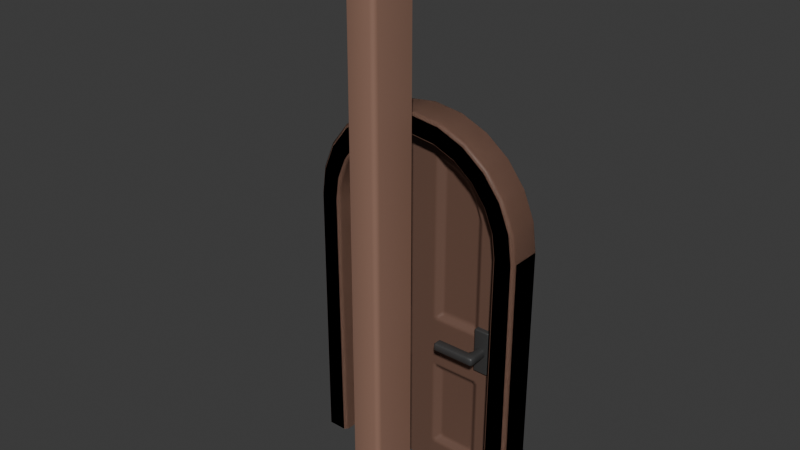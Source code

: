 # Source: door.blend  (saved by Blender 5.0.119; exported with 4.5.12 LTS)
import bpy
from mathutils import Matrix  # noqa: F401  (used for matrix-valued properties, if any)

bpy.ops.wm.read_factory_settings(use_empty=True)
scene = bpy.context.scene
scene.name = 'Scene'

# ---- collections
col_door_frame = bpy.data.collections.new('door_frame'); scene.collection.children.link(col_door_frame)
col_door_closed = bpy.data.collections.new('door_closed'); scene.collection.children.link(col_door_closed)
col_door_sides = bpy.data.collections.new('door_sides'); scene.collection.children.link(col_door_sides)
col_ref = bpy.data.collections.new('ref'); scene.collection.children.link(col_ref)
col_ch_drunk = bpy.data.collections.new('CH-drunk')  # instanced only; not linked into the scene

# ---- materials (node trees are filled in below, after node groups)
mat_material = bpy.data.materials.new('Material')
mat_material.alpha_threshold = 0.0
mat_material.use_backface_culling_lightprobe_volume = False
mat_material.roughness = 0.5
mat_material.line_color = (0.0, 0.0, 0.0, 1.0)

# ---- material node trees
mat_material.use_nodes = True; mat_material.node_tree.nodes.clear()
_N = mat_material.node_tree.nodes; _L = mat_material.node_tree.links
n0 = _N.new('ShaderNodeOutputMaterial'); n0.name = 'Material Output'; n0.location = (200, 100)
n1 = _N.new('ShaderNodeBsdfPrincipled'); n1.name = 'Principled BSDF'; n1.location = (-200, 100)
n2 = _N.new('ShaderNodeVertexColor'); n2.name = 'Color Attribute'; n2.location = (-390, 60)
_L.new(n1.outputs[0], n0.inputs[0])
_L.new(n2.outputs[0], n1.inputs[0])
n0.is_active_output = True

# ---- world
world_world = bpy.data.worlds.new('World'); scene.world = world_world
world_world.use_nodes = True; world_world.node_tree.nodes.clear()
_N = world_world.node_tree.nodes; _L = world_world.node_tree.links
n0 = _N.new('ShaderNodeOutputWorld'); n0.name = 'World Output'; n0.location = (200, 100)
n1 = _N.new('ShaderNodeBackground'); n1.name = 'Background'; n1.location = (-200, 100)
n1.inputs[0].default_value = (0.05088, 0.05088, 0.05088, 1.0)
_L.new(n1.outputs[0], n0.inputs[0])
n0.is_active_output = True
world_world.color = (0.05088, 0.05088, 0.05088)
world_world.sun_shadow_jitter_overblur = 0.0

# ---- meshes
me_cube = bpy.data.meshes.new('Cube')
me_cube.from_pydata([(0.5814, -0.1136, 0.0), (0.5586, -0.09073, 0.0), (0.7225, -0.09073, 0.0), (0.6997, -0.1136, 0.0), (0.5911, -0.1136, 1.733), (0.5682, -0.09073, 1.733), (0.7225, -0.09073, 1.733), (0.6997, -0.1136, 1.733), (0.5711, -0.1136, 1.885), (0.549, -0.09073, 1.879), (0.698, -0.09073, 1.919), (0.676, -0.1136, 1.913), (0.5124, -0.1136, 2.028), (0.4926, -0.09073, 2.016), (0.6263, -0.09073, 2.093), (0.6065, -0.1136, 2.082), (0.419, -0.1136, 2.15), (0.4028, -0.09073, 2.134), (0.5121, -0.09073, 2.242), (0.4959, -0.1136, 2.226), (0.2972, -0.1136, 2.244), (0.2857, -0.09073, 2.224), (0.3633, -0.09073, 2.357), (0.3518, -0.1136, 2.338), (0.1553, -0.1136, 2.303), (0.1493, -0.09073, 2.281), (0.1898, -0.09073, 2.43), (0.1838, -0.1136, 2.408), (0.0, -0.1136, 2.324), (0.0, -0.09073, 2.301), (0.0, -0.09073, 2.455), (0.0, -0.1136, 2.432), (0.7053, 0.1136, 0.0), (0.7225, 0.09648, 0.0), (0.5586, 0.09648, 0.0), (0.5758, 0.1136, 7.276e-12), (0.5682, 0.09648, 1.733), (0.5854, 0.1136, 1.733), (0.7053, 0.1136, 1.733), (0.7225, 0.09648, 1.733), (0.549, 0.09648, 1.879), (0.5656, 0.1136, 1.884), (0.6814, 0.1136, 1.915), (0.698, 0.09648, 1.919), (0.4926, 0.09648, 2.016), (0.5075, 0.1136, 2.025), (0.6114, 0.1136, 2.084), (0.6263, 0.09648, 2.093), (0.4028, 0.09648, 2.134), (0.415, 0.1136, 2.146), (0.4999, 0.1136, 2.23), (0.5121, 0.09648, 2.242), (0.2857, 0.09648, 2.224), (0.2943, 0.1136, 2.239), (0.3546, 0.1136, 2.342), (0.3633, 0.09648, 2.357), (0.1493, 0.09648, 2.281), (0.1538, 0.1136, 2.298), (0.1853, 0.1136, 2.413), (0.1898, 0.09648, 2.43), (0.0, 0.1136, 2.318), (0.0, 0.09648, 2.301), (0.0, 0.09648, 2.455), (0.0, 0.1136, 2.438)], [], [(5, 1, 0, 4), (4, 0, 3, 7), (7, 3, 2, 6), (6, 10, 11, 7), (7, 11, 8, 4), (4, 8, 9, 5), (10, 14, 15, 11), (11, 15, 12, 8), (8, 12, 13, 9), (14, 18, 19, 15), (15, 19, 16, 12), (12, 16, 17, 13), (18, 22, 23, 19), (19, 23, 20, 16), (16, 20, 21, 17), (22, 26, 27, 23), (23, 27, 24, 20), (20, 24, 25, 21), (27, 31, 28, 24), (24, 28, 29, 25), (26, 30, 31, 27), (37, 35, 34, 36), (39, 33, 32, 38), (38, 42, 43, 39), (41, 37, 36, 40), (42, 46, 47, 43), (45, 41, 40, 44), (49, 45, 44, 48), (51, 47, 46, 50), (48, 52, 53, 49), (55, 51, 50, 54), (52, 56, 57, 53), (59, 55, 54, 58), (56, 61, 60, 57), (62, 59, 58, 63), (35, 37, 38, 32), (33, 39, 6, 2), (34, 1, 5, 36), (37, 41, 42, 38), (5, 9, 40, 36), (39, 43, 10, 6), (9, 13, 44, 40), (41, 45, 46, 42), (43, 47, 14, 10), (45, 49, 50, 46), (13, 17, 48, 44), (47, 51, 18, 14), (17, 21, 52, 48), (49, 53, 54, 50), (51, 55, 22, 18), (53, 57, 58, 54), (21, 25, 56, 52), (55, 59, 26, 22), (25, 29, 61, 56), (57, 60, 63, 58), (59, 62, 30, 26)])
me_cube.polygons.foreach_set('use_smooth', [True] * 56)
_uv = me_cube.uv_layers.new(name='UVMap')
_uv.uv.foreach_set('vector', [0.6097, 0.7726, 0.375, 0.7726, 0.375, 0.7695, 0.6118, 0.7693, 0.6118, 0.7693, 0.375, 0.7695, 0.375, 0.7531, 0.6214, 0.7533, 0.6214, 0.7533, 0.375, 0.7531, 0.375, 0.7249, 0.6235, 0.7311, 0.6235, 0.7311, 0.6235, 0.7311, 0.6214, 0.7533, 0.6214, 0.7533, 0.6214, 0.7533, 0.6214, 0.7533, 0.6118, 0.7693, 0.6118, 0.7693, 0.6118, 0.7693, 0.6118, 0.7693, 0.6097, 0.7726, 0.6097, 0.7726, 0.6235, 0.7311, 0.6235, 0.7311, 0.6214, 0.7533, 0.6214, 0.7533, 0.6214, 0.7533, 0.6214, 0.7533, 0.6118, 0.7693, 0.6118, 0.7693, 0.6118, 0.7693, 0.6118, 0.7693, 0.6097, 0.7726, 0.6097, 0.7726, 0.6235, 0.7311, 0.6235, 0.7311, 0.6214, 0.7533, 0.6214, 0.7533, 0.6214, 0.7533, 0.6214, 0.7533, 0.6118, 0.7693, 0.6118, 0.7693, 0.6118, 0.7693, 0.6118, 0.7693, 0.6097, 0.7726, 0.6097, 0.7726, 0.6235, 0.7311, 0.6235, 0.7311, 0.6214, 0.7533, 0.6214, 0.7533, 0.6214, 0.7533, 0.6214, 0.7533, 0.6118, 0.7693, 0.6118, 0.7693, 0.6118, 0.7693, 0.6118, 0.7693, 0.6097, 0.7726, 0.6097, 0.7726, 0.6235, 0.7311, 0.6235, 0.7311, 0.6214, 0.7533, 0.6214, 0.7533, 0.6214, 0.7533, 0.6214, 0.7533, 0.6118, 0.7693, 0.6118, 0.7693, 0.6118, 0.7693, 0.6118, 0.7693, 0.6097, 0.7726, 0.6097, 0.7726, 0.6214, 0.7533, 0.6214, 0.7533, 0.6118, 0.7693, 0.6118, 0.7693, 0.6118, 0.7693, 0.6118, 0.7693, 0.6097, 0.7726, 0.6097, 0.7726, 0.6235, 0.7311, 0.6235, 0.7311, 0.6214, 0.7533, 0.6214, 0.7533, 0.0, 0.0, 0.0, 0.0, 0.0, 0.0, 0.0, 0.0, 0.6235, 0.5193, 0.375, 0.5188, 0.375, 0.4976, 0.6219, 0.4975, 0.6219, 0.4975, 0.6219, 0.4975, 0.6235, 0.5193, 0.6235, 0.5193, 0.0, 0.0, 0.0, 0.0, 0.0, 0.0, 0.0, 0.0, 0.6219, 0.4975, 0.6219, 0.4975, 0.6235, 0.5193, 0.6235, 0.5193, 0.0, 0.0, 0.0, 0.0, 0.0, 0.0, 0.0, 0.0, 0.0, 0.0, 0.0, 0.0, 0.0, 0.0, 0.0, 0.0, 0.6235, 0.5193, 0.6235, 0.5193, 0.6219, 0.4975, 0.6219, 0.4975, 0.0, 0.0, 0.0, 0.0, 0.0, 0.0, 0.0, 0.0, 0.6235, 0.5193, 0.6235, 0.5193, 0.6219, 0.4975, 0.6219, 0.4975, 0.0, 0.0, 0.0, 0.0, 0.0, 0.0, 0.0, 0.0, 0.6235, 0.5193, 0.6235, 0.5193, 0.6219, 0.4975, 0.6219, 0.4975, 0.0, 0.0, 0.0, 0.0, 0.0, 0.0, 0.0, 0.0, 0.6235, 0.5193, 0.6235, 0.5193, 0.6219, 0.4975, 0.6219, 0.4975, 0.375, 0.4797, 0.6113, 0.4799, 0.6219, 0.4975, 0.375, 0.4976, 0.375, 0.5188, 0.6235, 0.5193, 0.6235, 0.7311, 0.375, 0.7249, 0.0, 0.0, 0.0, 0.0, 0.0, 0.0, 0.0, 0.0, 0.6113, 0.4799, 0.6113, 0.4799, 0.6219, 0.4975, 0.6219, 0.4975, 0.0, 0.0, 0.0, 0.0, 0.0, 0.0, 0.0, 0.0, 0.6235, 0.5193, 0.6235, 0.5193, 0.6235, 0.7311, 0.6235, 0.7311, 0.0, 0.0, 0.0, 0.0, 0.0, 0.0, 0.0, 0.0, 0.6113, 0.4799, 0.6113, 0.4799, 0.6219, 0.4975, 0.6219, 0.4975, 0.6235, 0.5193, 0.6235, 0.5193, 0.6235, 0.7311, 0.6235, 0.7311, 0.6113, 0.4799, 0.6113, 0.4799, 0.6219, 0.4975, 0.6219, 0.4975, 0.0, 0.0, 0.0, 0.0, 0.0, 0.0, 0.0, 0.0, 0.6235, 0.5193, 0.6235, 0.5193, 0.6235, 0.7311, 0.6235, 0.7311, 0.0, 0.0, 0.0, 0.0, 0.0, 0.0, 0.0, 0.0, 0.6113, 0.4799, 0.6113, 0.4799, 0.6219, 0.4975, 0.6219, 0.4975, 0.6235, 0.5193, 0.6235, 0.5193, 0.6235, 0.7311, 0.6235, 0.7311, 0.6113, 0.4799, 0.6113, 0.4799, 0.6219, 0.4975, 0.6219, 0.4975, 0.0, 0.0, 0.0, 0.0, 0.0, 0.0, 0.0, 0.0, 0.6235, 0.5193, 0.6235, 0.5193, 0.6235, 0.7311, 0.6235, 0.7311, 0.0, 0.0, 0.0, 0.0, 0.0, 0.0, 0.0, 0.0, 0.6113, 0.4799, 0.6113, 0.4799, 0.6219, 0.4975, 0.6219, 0.4975, 0.6235, 0.5193, 0.6235, 0.5193, 0.6235, 0.7311, 0.6235, 0.7311])
_ca = me_cube.color_attributes.new('Attribute', 'BYTE_COLOR', 'CORNER')
_ca.data.foreach_set('color', [0.2874, 0.159, 0.1144, 1.0, 0.2874, 0.159, 0.1144, 1.0, 0.2874, 0.159, 0.1144, 1.0, 0.2874, 0.159, 0.1144, 1.0, 0.2874, 0.159, 0.1144, 1.0, 0.2874, 0.159, 0.1144, 1.0, 0.2874, 0.159, 0.1144, 1.0, 0.2874, 0.159, 0.1144, 1.0, 0.2874, 0.159, 0.1144, 1.0, 0.2874, 0.159, 0.1144, 1.0, 0.2874, 0.159, 0.1144, 1.0, 0.2874, 0.159, 0.1144, 1.0, 0.2874, 0.159, 0.1144, 1.0, 0.2874, 0.159, 0.1144, 1.0, 0.2874, 0.159, 0.1144, 1.0, 0.2874, 0.159, 0.1144, 1.0, 0.2874, 0.159, 0.1144, 1.0, 0.2874, 0.159, 0.1144, 1.0, 0.2874, 0.159, 0.1144, 1.0, 0.2874, 0.159, 0.1144, 1.0, 0.2874, 0.159, 0.1144, 1.0, 0.2874, 0.159, 0.1144, 1.0, 0.2874, 0.159, 0.1144, 1.0, 0.2874, 0.159, 0.1144, 1.0, 0.2874, 0.159, 0.1144, 1.0, 0.2874, 0.159, 0.1144, 1.0, 0.2874, 0.159, 0.1144, 1.0, 0.2874, 0.159, 0.1144, 1.0, 0.2874, 0.159, 0.1144, 1.0, 0.2874, 0.159, 0.1144, 1.0, 0.2874, 0.159, 0.1144, 1.0, 0.2874, 0.159, 0.1144, 1.0, 0.2874, 0.159, 0.1144, 1.0, 0.2874, 0.159, 0.1144, 1.0, 0.2874, 0.159, 0.1144, 1.0, 0.2874, 0.159, 0.1144, 1.0, 0.2874, 0.159, 0.1144, 1.0, 0.2874, 0.159, 0.1144, 1.0, 0.2874, 0.159, 0.1144, 1.0, 0.2874, 0.159, 0.1144, 1.0, 0.2874, 0.159, 0.1144, 1.0, 0.2874, 0.159, 0.1144, 1.0, 0.2874, 0.159, 0.1144, 1.0, 0.2874, 0.159, 0.1144, 1.0, 0.2874, 0.159, 0.1144, 1.0, 0.2874, 0.159, 0.1144, 1.0, 0.2874, 0.159, 0.1144, 1.0, 0.2874, 0.159, 0.1144, 1.0, 0.2874, 0.159, 0.1144, 1.0, 0.2874, 0.159, 0.1144, 1.0, 0.2874, 0.159, 0.1144, 1.0, 0.2874, 0.159, 0.1144, 1.0, 0.2874, 0.159, 0.1144, 1.0, 0.2874, 0.159, 0.1144, 1.0, 0.2874, 0.159, 0.1144, 1.0, 0.2874, 0.159, 0.1144, 1.0, 0.2874, 0.159, 0.1144, 1.0, 0.2874, 0.159, 0.1144, 1.0, 0.2874, 0.159, 0.1144, 1.0, 0.2874, 0.159, 0.1144, 1.0, 0.2874, 0.159, 0.1144, 1.0, 0.2874, 0.159, 0.1144, 1.0, 0.2874, 0.159, 0.1144, 1.0, 0.2874, 0.159, 0.1144, 1.0, 0.2874, 0.159, 0.1144, 1.0, 0.2874, 0.159, 0.1144, 1.0, 0.2874, 0.159, 0.1144, 1.0, 0.2874, 0.159, 0.1144, 1.0, 0.2874, 0.159, 0.1144, 1.0, 0.2874, 0.159, 0.1144, 1.0, 0.2874, 0.159, 0.1144, 1.0, 0.2874, 0.159, 0.1144, 1.0, 0.2874, 0.159, 0.1144, 1.0, 0.2874, 0.159, 0.1144, 1.0, 0.2874, 0.159, 0.1144, 1.0, 0.2874, 0.159, 0.1144, 1.0, 0.2874, 0.159, 0.1144, 1.0, 0.2874, 0.159, 0.1144, 1.0, 0.2874, 0.159, 0.1144, 1.0, 0.2874, 0.159, 0.1144, 1.0, 0.2874, 0.159, 0.1144, 1.0, 0.2874, 0.159, 0.1144, 1.0, 0.2874, 0.159, 0.1144, 1.0, 0.2874, 0.159, 0.1144, 1.0, 0.2874, 0.159, 0.1144, 1.0, 0.2874, 0.159, 0.1144, 1.0, 0.2874, 0.159, 0.1144, 1.0, 0.2874, 0.159, 0.1144, 1.0, 0.2874, 0.159, 0.1144, 1.0, 0.2874, 0.159, 0.1144, 1.0, 0.2874, 0.159, 0.1144, 1.0, 0.2874, 0.159, 0.1144, 1.0, 0.2874, 0.159, 0.1144, 1.0, 0.2874, 0.159, 0.1144, 1.0, 0.2874, 0.159, 0.1144, 1.0, 0.2874, 0.159, 0.1144, 1.0, 0.2874, 0.159, 0.1144, 1.0, 0.2874, 0.159, 0.1144, 1.0, 0.2874, 0.159, 0.1144, 1.0, 0.2874, 0.159, 0.1144, 1.0, 0.2874, 0.159, 0.1144, 1.0, 0.2874, 0.159, 0.1144, 1.0, 0.2874, 0.159, 0.1144, 1.0, 0.2874, 0.159, 0.1144, 1.0, 0.2874, 0.159, 0.1144, 1.0, 0.2874, 0.159, 0.1144, 1.0, 0.2874, 0.159, 0.1144, 1.0, 0.2874, 0.159, 0.1144, 1.0, 0.2874, 0.159, 0.1144, 1.0, 0.2874, 0.159, 0.1144, 1.0, 0.2874, 0.159, 0.1144, 1.0, 0.2874, 0.159, 0.1144, 1.0, 0.2874, 0.159, 0.1144, 1.0, 0.2874, 0.159, 0.1144, 1.0, 0.2874, 0.159, 0.1144, 1.0, 0.2874, 0.159, 0.1144, 1.0, 0.2874, 0.159, 0.1144, 1.0, 0.2874, 0.159, 0.1144, 1.0, 0.2874, 0.159, 0.1144, 1.0, 0.2874, 0.159, 0.1144, 1.0, 0.2874, 0.159, 0.1144, 1.0, 0.2874, 0.159, 0.1144, 1.0, 0.2874, 0.159, 0.1144, 1.0, 0.2874, 0.159, 0.1144, 1.0, 0.2874, 0.159, 0.1144, 1.0, 0.2874, 0.159, 0.1144, 1.0, 0.2874, 0.159, 0.1144, 1.0, 0.2874, 0.159, 0.1144, 1.0, 0.2874, 0.159, 0.1144, 1.0, 0.2874, 0.159, 0.1144, 1.0, 0.2874, 0.159, 0.1144, 1.0, 0.2874, 0.159, 0.1144, 1.0, 0.2874, 0.159, 0.1144, 1.0, 0.2874, 0.159, 0.1144, 1.0, 0.2874, 0.159, 0.1144, 1.0, 0.2874, 0.159, 0.1144, 1.0, 0.2874, 0.159, 0.1144, 1.0, 0.2874, 0.159, 0.1144, 1.0, 0.2874, 0.159, 0.1144, 1.0, 0.2874, 0.159, 0.1144, 1.0, 0.2874, 0.159, 0.1144, 1.0, 0.2874, 0.159, 0.1144, 1.0, 0.2874, 0.159, 0.1144, 1.0, 0.2874, 0.159, 0.1144, 1.0, 0.2874, 0.159, 0.1144, 1.0, 0.2874, 0.159, 0.1144, 1.0, 0.2874, 0.159, 0.1144, 1.0, 0.2874, 0.159, 0.1144, 1.0, 0.2874, 0.159, 0.1144, 1.0, 0.2874, 0.159, 0.1144, 1.0, 0.2874, 0.159, 0.1144, 1.0, 0.2874, 0.159, 0.1144, 1.0, 0.2874, 0.159, 0.1144, 1.0, 0.2874, 0.159, 0.1144, 1.0, 0.2874, 0.159, 0.1144, 1.0, 0.2874, 0.159, 0.1144, 1.0, 0.2874, 0.159, 0.1144, 1.0, 0.2874, 0.159, 0.1144, 1.0, 0.2874, 0.159, 0.1144, 1.0, 0.2874, 0.159, 0.1144, 1.0, 0.2874, 0.159, 0.1144, 1.0, 0.2874, 0.159, 0.1144, 1.0, 0.2874, 0.159, 0.1144, 1.0, 0.2874, 0.159, 0.1144, 1.0, 0.2874, 0.159, 0.1144, 1.0, 0.2874, 0.159, 0.1144, 1.0, 0.2874, 0.159, 0.1144, 1.0, 0.2874, 0.159, 0.1144, 1.0, 0.2874, 0.159, 0.1144, 1.0, 0.2874, 0.159, 0.1144, 1.0, 0.2874, 0.159, 0.1144, 1.0, 0.2874, 0.159, 0.1144, 1.0, 0.2874, 0.159, 0.1144, 1.0, 0.2874, 0.159, 0.1144, 1.0, 0.2874, 0.159, 0.1144, 1.0, 0.2874, 0.159, 0.1144, 1.0, 0.2874, 0.159, 0.1144, 1.0, 0.2874, 0.159, 0.1144, 1.0, 0.2874, 0.159, 0.1144, 1.0, 0.2874, 0.159, 0.1144, 1.0, 0.2874, 0.159, 0.1144, 1.0, 0.2874, 0.159, 0.1144, 1.0, 0.2874, 0.159, 0.1144, 1.0, 0.2874, 0.159, 0.1144, 1.0, 0.2874, 0.159, 0.1144, 1.0, 0.2874, 0.159, 0.1144, 1.0, 0.2874, 0.159, 0.1144, 1.0, 0.2874, 0.159, 0.1144, 1.0, 0.2874, 0.159, 0.1144, 1.0, 0.2874, 0.159, 0.1144, 1.0, 0.2874, 0.159, 0.1144, 1.0, 0.2874, 0.159, 0.1144, 1.0, 0.2874, 0.159, 0.1144, 1.0, 0.2874, 0.159, 0.1144, 1.0, 0.2874, 0.159, 0.1144, 1.0, 0.2874, 0.159, 0.1144, 1.0, 0.2874, 0.159, 0.1144, 1.0, 0.2874, 0.159, 0.1144, 1.0, 0.2874, 0.159, 0.1144, 1.0, 0.2874, 0.159, 0.1144, 1.0, 0.2874, 0.159, 0.1144, 1.0, 0.2874, 0.159, 0.1144, 1.0, 0.2874, 0.159, 0.1144, 1.0, 0.2874, 0.159, 0.1144, 1.0, 0.2874, 0.159, 0.1144, 1.0, 0.2874, 0.159, 0.1144, 1.0, 0.2874, 0.159, 0.1144, 1.0, 0.2874, 0.159, 0.1144, 1.0, 0.2874, 0.159, 0.1144, 1.0, 0.2874, 0.159, 0.1144, 1.0, 0.2874, 0.159, 0.1144, 1.0, 0.2874, 0.159, 0.1144, 1.0, 0.2874, 0.159, 0.1144, 1.0, 0.2874, 0.159, 0.1144, 1.0, 0.2874, 0.159, 0.1144, 1.0, 0.2874, 0.159, 0.1144, 1.0, 0.2874, 0.159, 0.1144, 1.0, 0.2874, 0.159, 0.1144, 1.0, 0.2874, 0.159, 0.1144, 1.0, 0.2874, 0.159, 0.1144, 1.0, 0.2874, 0.159, 0.1144, 1.0, 0.2874, 0.159, 0.1144, 1.0, 0.2874, 0.159, 0.1144, 1.0, 0.2874, 0.159, 0.1144, 1.0])
me_cube.materials.append(mat_material)
me_cube.use_mirror_vertex_groups = False
me_cube.update()
me_cube_001 = bpy.data.meshes.new('Cube.001')
me_cube_001.from_pydata([(0.5814, -0.1136, 0.0), (0.5586, -0.09073, 0.0), (0.7225, -0.09073, 0.0), (0.6997, -0.1136, 0.0), (0.5911, -0.1136, 1.733), (0.5682, -0.09073, 1.733), (0.7225, -0.09073, 1.733), (0.6997, -0.1136, 1.733), (0.5711, -0.1136, 1.885), (0.549, -0.09073, 1.879), (0.698, -0.09073, 1.919), (0.676, -0.1136, 1.913), (0.5124, -0.1136, 2.028), (0.4926, -0.09073, 2.016), (0.6263, -0.09073, 2.093), (0.6065, -0.1136, 2.082), (0.419, -0.1136, 2.15), (0.4028, -0.09073, 2.134), (0.5121, -0.09073, 2.242), (0.4959, -0.1136, 2.226), (0.2972, -0.1136, 2.244), (0.2857, -0.09073, 2.224), (0.3633, -0.09073, 2.357), (0.3518, -0.1136, 2.338), (0.1553, -0.1136, 2.303), (0.1493, -0.09073, 2.281), (0.1898, -0.09073, 2.43), (0.1838, -0.1136, 2.408), (0.0, -0.1136, 2.324), (0.0, -0.09073, 2.301), (0.0, -0.09073, 2.455), (0.0, -0.1136, 2.432), (0.7053, 0.1136, 0.0), (0.7225, 0.09648, 0.0), (0.5586, 0.09648, 0.0), (0.5758, 0.1136, 7.276e-12), (0.5682, 0.09648, 1.733), (0.5854, 0.1136, 1.733), (0.7053, 0.1136, 1.733), (0.7225, 0.09648, 1.733), (0.549, 0.09648, 1.879), (0.5656, 0.1136, 1.884), (0.6814, 0.1136, 1.915), (0.698, 0.09648, 1.919), (0.4926, 0.09648, 2.016), (0.5075, 0.1136, 2.025), (0.6114, 0.1136, 2.084), (0.6263, 0.09648, 2.093), (0.4028, 0.09648, 2.134), (0.415, 0.1136, 2.146), (0.4999, 0.1136, 2.23), (0.5121, 0.09648, 2.242), (0.2857, 0.09648, 2.224), (0.2943, 0.1136, 2.239), (0.3546, 0.1136, 2.342), (0.3633, 0.09648, 2.357), (0.1493, 0.09648, 2.281), (0.1538, 0.1136, 2.298), (0.1853, 0.1136, 2.413), (0.1898, 0.09648, 2.43), (0.0, 0.1136, 2.318), (0.0, 0.09648, 2.301), (0.0, 0.09648, 2.455), (0.0, 0.1136, 2.438)], [], [(5, 1, 0, 4), (4, 0, 3, 7), (7, 3, 2, 6), (6, 10, 11, 7), (7, 11, 8, 4), (4, 8, 9, 5), (10, 14, 15, 11), (11, 15, 12, 8), (8, 12, 13, 9), (14, 18, 19, 15), (15, 19, 16, 12), (12, 16, 17, 13), (18, 22, 23, 19), (19, 23, 20, 16), (16, 20, 21, 17), (22, 26, 27, 23), (23, 27, 24, 20), (20, 24, 25, 21), (27, 31, 28, 24), (24, 28, 29, 25), (26, 30, 31, 27), (37, 35, 34, 36), (39, 33, 32, 38), (38, 42, 43, 39), (41, 37, 36, 40), (42, 46, 47, 43), (45, 41, 40, 44), (49, 45, 44, 48), (51, 47, 46, 50), (48, 52, 53, 49), (55, 51, 50, 54), (52, 56, 57, 53), (59, 55, 54, 58), (56, 61, 60, 57), (62, 59, 58, 63), (35, 37, 38, 32), (33, 39, 6, 2), (34, 1, 5, 36), (37, 41, 42, 38), (5, 9, 40, 36), (39, 43, 10, 6), (9, 13, 44, 40), (41, 45, 46, 42), (43, 47, 14, 10), (45, 49, 50, 46), (13, 17, 48, 44), (47, 51, 18, 14), (17, 21, 52, 48), (49, 53, 54, 50), (51, 55, 22, 18), (53, 57, 58, 54), (21, 25, 56, 52), (55, 59, 26, 22), (25, 29, 61, 56), (57, 60, 63, 58), (59, 62, 30, 26)])
me_cube_001.polygons.foreach_set('use_smooth', [True] * 56)
_uv = me_cube_001.uv_layers.new(name='UVMap')
_uv.uv.foreach_set('vector', [0.6097, 0.7726, 0.375, 0.7726, 0.375, 0.7695, 0.6118, 0.7693, 0.6118, 0.7693, 0.375, 0.7695, 0.375, 0.7531, 0.6214, 0.7533, 0.6214, 0.7533, 0.375, 0.7531, 0.375, 0.7249, 0.6235, 0.7311, 0.6235, 0.7311, 0.6235, 0.7311, 0.6214, 0.7533, 0.6214, 0.7533, 0.6214, 0.7533, 0.6214, 0.7533, 0.6118, 0.7693, 0.6118, 0.7693, 0.6118, 0.7693, 0.6118, 0.7693, 0.6097, 0.7726, 0.6097, 0.7726, 0.6235, 0.7311, 0.6235, 0.7311, 0.6214, 0.7533, 0.6214, 0.7533, 0.6214, 0.7533, 0.6214, 0.7533, 0.6118, 0.7693, 0.6118, 0.7693, 0.6118, 0.7693, 0.6118, 0.7693, 0.6097, 0.7726, 0.6097, 0.7726, 0.6235, 0.7311, 0.6235, 0.7311, 0.6214, 0.7533, 0.6214, 0.7533, 0.6214, 0.7533, 0.6214, 0.7533, 0.6118, 0.7693, 0.6118, 0.7693, 0.6118, 0.7693, 0.6118, 0.7693, 0.6097, 0.7726, 0.6097, 0.7726, 0.6235, 0.7311, 0.6235, 0.7311, 0.6214, 0.7533, 0.6214, 0.7533, 0.6214, 0.7533, 0.6214, 0.7533, 0.6118, 0.7693, 0.6118, 0.7693, 0.6118, 0.7693, 0.6118, 0.7693, 0.6097, 0.7726, 0.6097, 0.7726, 0.6235, 0.7311, 0.6235, 0.7311, 0.6214, 0.7533, 0.6214, 0.7533, 0.6214, 0.7533, 0.6214, 0.7533, 0.6118, 0.7693, 0.6118, 0.7693, 0.6118, 0.7693, 0.6118, 0.7693, 0.6097, 0.7726, 0.6097, 0.7726, 0.6214, 0.7533, 0.6214, 0.7533, 0.6118, 0.7693, 0.6118, 0.7693, 0.6118, 0.7693, 0.6118, 0.7693, 0.6097, 0.7726, 0.6097, 0.7726, 0.6235, 0.7311, 0.6235, 0.7311, 0.6214, 0.7533, 0.6214, 0.7533, 0.0, 0.0, 0.0, 0.0, 0.0, 0.0, 0.0, 0.0, 0.6235, 0.5193, 0.375, 0.5188, 0.375, 0.4976, 0.6219, 0.4975, 0.6219, 0.4975, 0.6219, 0.4975, 0.6235, 0.5193, 0.6235, 0.5193, 0.0, 0.0, 0.0, 0.0, 0.0, 0.0, 0.0, 0.0, 0.6219, 0.4975, 0.6219, 0.4975, 0.6235, 0.5193, 0.6235, 0.5193, 0.0, 0.0, 0.0, 0.0, 0.0, 0.0, 0.0, 0.0, 0.0, 0.0, 0.0, 0.0, 0.0, 0.0, 0.0, 0.0, 0.6235, 0.5193, 0.6235, 0.5193, 0.6219, 0.4975, 0.6219, 0.4975, 0.0, 0.0, 0.0, 0.0, 0.0, 0.0, 0.0, 0.0, 0.6235, 0.5193, 0.6235, 0.5193, 0.6219, 0.4975, 0.6219, 0.4975, 0.0, 0.0, 0.0, 0.0, 0.0, 0.0, 0.0, 0.0, 0.6235, 0.5193, 0.6235, 0.5193, 0.6219, 0.4975, 0.6219, 0.4975, 0.0, 0.0, 0.0, 0.0, 0.0, 0.0, 0.0, 0.0, 0.6235, 0.5193, 0.6235, 0.5193, 0.6219, 0.4975, 0.6219, 0.4975, 0.375, 0.4797, 0.6113, 0.4799, 0.6219, 0.4975, 0.375, 0.4976, 0.375, 0.5188, 0.6235, 0.5193, 0.6235, 0.7311, 0.375, 0.7249, 0.0, 0.0, 0.0, 0.0, 0.0, 0.0, 0.0, 0.0, 0.6113, 0.4799, 0.6113, 0.4799, 0.6219, 0.4975, 0.6219, 0.4975, 0.0, 0.0, 0.0, 0.0, 0.0, 0.0, 0.0, 0.0, 0.6235, 0.5193, 0.6235, 0.5193, 0.6235, 0.7311, 0.6235, 0.7311, 0.0, 0.0, 0.0, 0.0, 0.0, 0.0, 0.0, 0.0, 0.6113, 0.4799, 0.6113, 0.4799, 0.6219, 0.4975, 0.6219, 0.4975, 0.6235, 0.5193, 0.6235, 0.5193, 0.6235, 0.7311, 0.6235, 0.7311, 0.6113, 0.4799, 0.6113, 0.4799, 0.6219, 0.4975, 0.6219, 0.4975, 0.0, 0.0, 0.0, 0.0, 0.0, 0.0, 0.0, 0.0, 0.6235, 0.5193, 0.6235, 0.5193, 0.6235, 0.7311, 0.6235, 0.7311, 0.0, 0.0, 0.0, 0.0, 0.0, 0.0, 0.0, 0.0, 0.6113, 0.4799, 0.6113, 0.4799, 0.6219, 0.4975, 0.6219, 0.4975, 0.6235, 0.5193, 0.6235, 0.5193, 0.6235, 0.7311, 0.6235, 0.7311, 0.6113, 0.4799, 0.6113, 0.4799, 0.6219, 0.4975, 0.6219, 0.4975, 0.0, 0.0, 0.0, 0.0, 0.0, 0.0, 0.0, 0.0, 0.6235, 0.5193, 0.6235, 0.5193, 0.6235, 0.7311, 0.6235, 0.7311, 0.0, 0.0, 0.0, 0.0, 0.0, 0.0, 0.0, 0.0, 0.6113, 0.4799, 0.6113, 0.4799, 0.6219, 0.4975, 0.6219, 0.4975, 0.6235, 0.5193, 0.6235, 0.5193, 0.6235, 0.7311, 0.6235, 0.7311])
_ca = me_cube_001.color_attributes.new('Attribute', 'BYTE_COLOR', 'CORNER')
_ca.data.foreach_set('color', [0.2874, 0.159, 0.1144, 1.0, 0.2874, 0.159, 0.1144, 1.0, 0.2874, 0.159, 0.1144, 1.0, 0.2874, 0.159, 0.1144, 1.0, 0.2874, 0.159, 0.1144, 1.0, 0.2874, 0.159, 0.1144, 1.0, 0.2874, 0.159, 0.1144, 1.0, 0.2874, 0.159, 0.1144, 1.0, 0.2874, 0.159, 0.1144, 1.0, 0.2874, 0.159, 0.1144, 1.0, 0.2874, 0.159, 0.1144, 1.0, 0.2874, 0.159, 0.1144, 1.0, 0.2874, 0.159, 0.1144, 1.0, 0.2874, 0.159, 0.1144, 1.0, 0.2874, 0.159, 0.1144, 1.0, 0.2874, 0.159, 0.1144, 1.0, 0.2874, 0.159, 0.1144, 1.0, 0.2874, 0.159, 0.1144, 1.0, 0.2874, 0.159, 0.1144, 1.0, 0.2874, 0.159, 0.1144, 1.0, 0.2874, 0.159, 0.1144, 1.0, 0.2874, 0.159, 0.1144, 1.0, 0.2874, 0.159, 0.1144, 1.0, 0.2874, 0.159, 0.1144, 1.0, 0.2874, 0.159, 0.1144, 1.0, 0.2874, 0.159, 0.1144, 1.0, 0.2874, 0.159, 0.1144, 1.0, 0.2874, 0.159, 0.1144, 1.0, 0.2874, 0.159, 0.1144, 1.0, 0.2874, 0.159, 0.1144, 1.0, 0.2874, 0.159, 0.1144, 1.0, 0.2874, 0.159, 0.1144, 1.0, 0.2874, 0.159, 0.1144, 1.0, 0.2874, 0.159, 0.1144, 1.0, 0.2874, 0.159, 0.1144, 1.0, 0.2874, 0.159, 0.1144, 1.0, 0.2874, 0.159, 0.1144, 1.0, 0.2874, 0.159, 0.1144, 1.0, 0.2874, 0.159, 0.1144, 1.0, 0.2874, 0.159, 0.1144, 1.0, 0.2874, 0.159, 0.1144, 1.0, 0.2874, 0.159, 0.1144, 1.0, 0.2874, 0.159, 0.1144, 1.0, 0.2874, 0.159, 0.1144, 1.0, 0.2874, 0.159, 0.1144, 1.0, 0.2874, 0.159, 0.1144, 1.0, 0.2874, 0.159, 0.1144, 1.0, 0.2874, 0.159, 0.1144, 1.0, 0.2874, 0.159, 0.1144, 1.0, 0.2874, 0.159, 0.1144, 1.0, 0.2874, 0.159, 0.1144, 1.0, 0.2874, 0.159, 0.1144, 1.0, 0.2874, 0.159, 0.1144, 1.0, 0.2874, 0.159, 0.1144, 1.0, 0.2874, 0.159, 0.1144, 1.0, 0.2874, 0.159, 0.1144, 1.0, 0.2874, 0.159, 0.1144, 1.0, 0.2874, 0.159, 0.1144, 1.0, 0.2874, 0.159, 0.1144, 1.0, 0.2874, 0.159, 0.1144, 1.0, 0.2874, 0.159, 0.1144, 1.0, 0.2874, 0.159, 0.1144, 1.0, 0.2874, 0.159, 0.1144, 1.0, 0.2874, 0.159, 0.1144, 1.0, 0.2874, 0.159, 0.1144, 1.0, 0.2874, 0.159, 0.1144, 1.0, 0.2874, 0.159, 0.1144, 1.0, 0.2874, 0.159, 0.1144, 1.0, 0.2874, 0.159, 0.1144, 1.0, 0.2874, 0.159, 0.1144, 1.0, 0.2874, 0.159, 0.1144, 1.0, 0.2874, 0.159, 0.1144, 1.0, 0.2874, 0.159, 0.1144, 1.0, 0.2874, 0.159, 0.1144, 1.0, 0.2874, 0.159, 0.1144, 1.0, 0.2874, 0.159, 0.1144, 1.0, 0.2874, 0.159, 0.1144, 1.0, 0.2874, 0.159, 0.1144, 1.0, 0.2874, 0.159, 0.1144, 1.0, 0.2874, 0.159, 0.1144, 1.0, 0.2874, 0.159, 0.1144, 1.0, 0.2874, 0.159, 0.1144, 1.0, 0.2874, 0.159, 0.1144, 1.0, 0.2874, 0.159, 0.1144, 1.0, 0.2874, 0.159, 0.1144, 1.0, 0.2874, 0.159, 0.1144, 1.0, 0.2874, 0.159, 0.1144, 1.0, 0.2874, 0.159, 0.1144, 1.0, 0.2874, 0.159, 0.1144, 1.0, 0.2874, 0.159, 0.1144, 1.0, 0.2874, 0.159, 0.1144, 1.0, 0.2874, 0.159, 0.1144, 1.0, 0.2874, 0.159, 0.1144, 1.0, 0.2874, 0.159, 0.1144, 1.0, 0.2874, 0.159, 0.1144, 1.0, 0.2874, 0.159, 0.1144, 1.0, 0.2874, 0.159, 0.1144, 1.0, 0.2874, 0.159, 0.1144, 1.0, 0.2874, 0.159, 0.1144, 1.0, 0.2874, 0.159, 0.1144, 1.0, 0.2874, 0.159, 0.1144, 1.0, 0.2874, 0.159, 0.1144, 1.0, 0.2874, 0.159, 0.1144, 1.0, 0.2874, 0.159, 0.1144, 1.0, 0.2874, 0.159, 0.1144, 1.0, 0.2874, 0.159, 0.1144, 1.0, 0.2874, 0.159, 0.1144, 1.0, 0.2874, 0.159, 0.1144, 1.0, 0.2874, 0.159, 0.1144, 1.0, 0.2874, 0.159, 0.1144, 1.0, 0.2874, 0.159, 0.1144, 1.0, 0.2874, 0.159, 0.1144, 1.0, 0.2874, 0.159, 0.1144, 1.0, 0.2874, 0.159, 0.1144, 1.0, 0.2874, 0.159, 0.1144, 1.0, 0.2874, 0.159, 0.1144, 1.0, 0.2874, 0.159, 0.1144, 1.0, 0.2874, 0.159, 0.1144, 1.0, 0.2874, 0.159, 0.1144, 1.0, 0.2874, 0.159, 0.1144, 1.0, 0.2874, 0.159, 0.1144, 1.0, 0.2874, 0.159, 0.1144, 1.0, 0.2874, 0.159, 0.1144, 1.0, 0.2874, 0.159, 0.1144, 1.0, 0.2874, 0.159, 0.1144, 1.0, 0.2874, 0.159, 0.1144, 1.0, 0.2874, 0.159, 0.1144, 1.0, 0.2874, 0.159, 0.1144, 1.0, 0.2874, 0.159, 0.1144, 1.0, 0.2874, 0.159, 0.1144, 1.0, 0.2874, 0.159, 0.1144, 1.0, 0.2874, 0.159, 0.1144, 1.0, 0.2874, 0.159, 0.1144, 1.0, 0.2874, 0.159, 0.1144, 1.0, 0.2874, 0.159, 0.1144, 1.0, 0.2874, 0.159, 0.1144, 1.0, 0.2874, 0.159, 0.1144, 1.0, 0.2874, 0.159, 0.1144, 1.0, 0.2874, 0.159, 0.1144, 1.0, 0.2874, 0.159, 0.1144, 1.0, 0.2874, 0.159, 0.1144, 1.0, 0.2874, 0.159, 0.1144, 1.0, 0.2874, 0.159, 0.1144, 1.0, 0.2874, 0.159, 0.1144, 1.0, 0.2874, 0.159, 0.1144, 1.0, 0.2874, 0.159, 0.1144, 1.0, 0.2874, 0.159, 0.1144, 1.0, 0.2874, 0.159, 0.1144, 1.0, 0.2874, 0.159, 0.1144, 1.0, 0.2874, 0.159, 0.1144, 1.0, 0.2874, 0.159, 0.1144, 1.0, 0.2874, 0.159, 0.1144, 1.0, 0.2874, 0.159, 0.1144, 1.0, 0.2874, 0.159, 0.1144, 1.0, 0.2874, 0.159, 0.1144, 1.0, 0.2874, 0.159, 0.1144, 1.0, 0.2874, 0.159, 0.1144, 1.0, 0.2874, 0.159, 0.1144, 1.0, 0.2874, 0.159, 0.1144, 1.0, 0.2874, 0.159, 0.1144, 1.0, 0.2874, 0.159, 0.1144, 1.0, 0.2874, 0.159, 0.1144, 1.0, 0.2874, 0.159, 0.1144, 1.0, 0.2874, 0.159, 0.1144, 1.0, 0.2874, 0.159, 0.1144, 1.0, 0.2874, 0.159, 0.1144, 1.0, 0.2874, 0.159, 0.1144, 1.0, 0.2874, 0.159, 0.1144, 1.0, 0.2874, 0.159, 0.1144, 1.0, 0.2874, 0.159, 0.1144, 1.0, 0.2874, 0.159, 0.1144, 1.0, 0.2874, 0.159, 0.1144, 1.0, 0.2874, 0.159, 0.1144, 1.0, 0.2874, 0.159, 0.1144, 1.0, 0.2874, 0.159, 0.1144, 1.0, 0.2874, 0.159, 0.1144, 1.0, 0.2874, 0.159, 0.1144, 1.0, 0.2874, 0.159, 0.1144, 1.0, 0.2874, 0.159, 0.1144, 1.0, 0.2874, 0.159, 0.1144, 1.0, 0.2874, 0.159, 0.1144, 1.0, 0.2874, 0.159, 0.1144, 1.0, 0.2874, 0.159, 0.1144, 1.0, 0.2874, 0.159, 0.1144, 1.0, 0.2874, 0.159, 0.1144, 1.0, 0.2874, 0.159, 0.1144, 1.0, 0.2874, 0.159, 0.1144, 1.0, 0.2874, 0.159, 0.1144, 1.0, 0.2874, 0.159, 0.1144, 1.0, 0.2874, 0.159, 0.1144, 1.0, 0.2874, 0.159, 0.1144, 1.0, 0.2874, 0.159, 0.1144, 1.0, 0.2874, 0.159, 0.1144, 1.0, 0.2874, 0.159, 0.1144, 1.0, 0.2874, 0.159, 0.1144, 1.0, 0.2874, 0.159, 0.1144, 1.0, 0.2874, 0.159, 0.1144, 1.0, 0.2874, 0.159, 0.1144, 1.0, 0.2874, 0.159, 0.1144, 1.0, 0.2874, 0.159, 0.1144, 1.0, 0.2874, 0.159, 0.1144, 1.0, 0.2874, 0.159, 0.1144, 1.0, 0.2874, 0.159, 0.1144, 1.0, 0.2874, 0.159, 0.1144, 1.0, 0.2874, 0.159, 0.1144, 1.0, 0.2874, 0.159, 0.1144, 1.0, 0.2874, 0.159, 0.1144, 1.0, 0.2874, 0.159, 0.1144, 1.0, 0.2874, 0.159, 0.1144, 1.0, 0.2874, 0.159, 0.1144, 1.0, 0.2874, 0.159, 0.1144, 1.0, 0.2874, 0.159, 0.1144, 1.0, 0.2874, 0.159, 0.1144, 1.0, 0.2874, 0.159, 0.1144, 1.0, 0.2874, 0.159, 0.1144, 1.0, 0.2874, 0.159, 0.1144, 1.0, 0.2874, 0.159, 0.1144, 1.0, 0.2874, 0.159, 0.1144, 1.0, 0.2874, 0.159, 0.1144, 1.0, 0.2874, 0.159, 0.1144, 1.0, 0.2874, 0.159, 0.1144, 1.0, 0.2874, 0.159, 0.1144, 1.0, 0.2874, 0.159, 0.1144, 1.0, 0.2874, 0.159, 0.1144, 1.0])
me_cube_001.materials.append(mat_material)
me_cube_001.use_mirror_vertex_groups = False
me_cube_001.update()
me_plane = bpy.data.meshes.new('Plane')
me_plane.from_pydata([(-0.5816, -0.437, -6.324e-09), (-0.5816, 1.41, -3.62e-08), (-0.09289, -0.437, -6.324e-09), (-0.09289, 1.903, -5.776e-08), (-0.3862, 1.41, -0.03259), (-0.3657, 1.41, -0.0412), (-0.4303, 1.41, -3.62e-08), (-0.4097, 1.41, -0.00861), (0.0, 1.903, -5.776e-08), (0.0, -0.437, -6.324e-09), (0.0, 1.756, -5.135e-08), (0.0, -0.285, -8.782e-09), (-0.495, 1.675, -4.778e-08), (-0.3548, 1.816, -5.397e-08), (-0.4394, 1.76, -5.153e-08), (-0.1916, 1.65, -0.0412), (-0.3316, 1.509, -0.0412), (-0.2757, 1.594, -0.0412), (-0.2071, 1.667, -0.03259), (-0.3468, 1.525, -0.03259), (-0.291, 1.61, -0.03259), (-0.3644, 1.544, -0.00861), (-0.2246, 1.685, -0.00861), (-0.3086, 1.629, -0.00861), (-0.2401, 1.702, -4.895e-08), (-0.3799, 1.56, -4.276e-08), (-0.3242, 1.645, -4.653e-08), (-0.3614, 0.6794, -0.03005), (-0.3657, 0.7082, -0.0412), (-0.3737, 0.6743, -0.02487), (-0.3862, 0.6999, -0.03259), (-0.3732, 0.298, -0.02487), (-0.3856, 0.2724, -0.03259), (-0.3608, 0.2929, -0.03005), (-0.3651, 0.2641, -0.0412), (-0.3856, -0.2205, -0.03259), (-0.3652, -0.2409, -0.03259), (-0.3651, -0.1999, -0.0412), (-0.3446, -0.2204, -0.0412), (-0.1249, 1.671, -0.03259), (-0.1477, 1.687, -0.03259), (-0.1454, 1.642, -0.0412), (-0.1682, 1.658, -0.0412), (-0.1373, 0.6743, -0.02487), (-0.1249, 0.6999, -0.03259), (-0.1497, 0.6794, -0.03005), (-0.1454, 0.7082, -0.0412), (-0.1659, -0.2204, -0.0412), (-0.1454, -0.1999, -0.0412), (-0.1453, -0.2409, -0.03259), (-0.1249, -0.2205, -0.03259), (-0.1497, 0.2929, -0.03005), (-0.1454, 0.2641, -0.0412), (-0.1373, 0.298, -0.02487), (-0.1249, 0.2724, -0.03259), (-0.4091, 0.2957, -0.00861), (-0.3891, 0.314, -0.00861), (-0.4297, 0.3161, -1.851e-08), (-0.4096, 0.3345, -1.607e-08), (-0.4092, -0.285, -8.782e-09), (-0.4297, -0.2645, -8.382e-09), (-0.4407, -0.2961, -8.603e-09), (-0.3887, -0.2645, -0.00861), (-0.4091, -0.2441, -0.00861), (-0.4102, 0.6378, -2.371e-08), (-0.4303, 0.6561, -2.235e-08), (-0.3897, 0.6583, -0.00861), (-0.4097, 0.6766, -0.00861), (-0.1013, 0.6766, -0.00861), (-0.1214, 0.6583, -0.00861), (-0.08083, 0.6562, -2.417e-08), (-0.1009, 0.6378, -1.746e-08), (-0.1009, 0.3345, -1.88e-08), (-0.08083, 0.3161, -1.932e-08), (-0.1214, 0.314, -0.00861), (-0.1013, 0.2957, -0.00861), (-0.1013, -0.2441, -0.00861), (-0.1218, -0.2645, -0.00861), (-0.08083, -0.2645, -9.113e-09), (-0.1013, -0.285, -9.779e-09), (-0.08206, -0.3006, -8.53e-09), (-0.0652, -0.285, -8.782e-09), (-0.1037, 1.748, -5.1e-08), (-0.08083, 1.732, -4.983e-08), (-0.1241, 1.72, -0.00861), (-0.1013, 1.704, -0.00861)], [], [(22, 24, 26, 23), (23, 26, 25, 21), (15, 18, 20, 17), (17, 20, 19, 16), (18, 22, 23, 20), (20, 23, 21, 19), (10, 8, 3, 13, 14, 12, 1, 6, 25, 26, 24, 82), (19, 4, 5, 16), (4, 19, 21, 7), (25, 6, 7, 21), (59, 60, 61), (78, 79, 80, 81), (56, 58, 57, 55), (59, 62, 63, 60), (64, 66, 67, 65), (69, 71, 70, 68), (72, 74, 75, 73), (77, 79, 78, 76), (82, 84, 85, 83), (33, 31, 32, 34), (36, 38, 37, 35), (29, 27, 28, 30), (45, 43, 44, 46), (53, 51, 52, 54), (47, 49, 50, 48), (40, 42, 41, 39), (27, 45, 46, 28), (66, 29, 30, 67), (39, 85, 84, 40), (68, 44, 43, 69), (62, 36, 35, 63), (31, 56, 55, 32), (51, 33, 34, 52), (54, 75, 74, 53), (76, 50, 49, 77), (43, 45, 27, 29, 66, 69), (4, 30, 28, 5), (46, 41, 42, 15, 17, 16, 5, 28), (30, 4, 7, 67), (31, 33, 51, 53, 74, 56), (32, 35, 37, 34), (35, 32, 55, 63), (37, 38, 47, 48, 52, 34), (47, 38, 36, 49), (49, 36, 62, 77), (40, 18, 15, 42), (41, 46, 44, 39), (39, 44, 68, 85), (18, 40, 84, 22), (52, 48, 50, 54), (54, 50, 76, 75), (56, 74, 72, 58), (57, 60, 63, 55), (77, 62, 59, 79), (80, 79, 59, 61, 0, 2), (6, 65, 67, 7), (64, 71, 69, 66), (85, 68, 70, 83), (75, 76, 78, 73), (81, 80, 2, 9, 11), (11, 10, 82, 83, 70, 71, 64, 65, 6, 1, 0, 61, 60, 57, 58, 72, 73, 78, 81), (82, 24, 22, 84)])
_uv = me_plane.uv_layers.new(name='UVMap')
_uv.uv.foreach_set('vector', [0.3069, 1.0, 0.2936, 1.0, 0.2108, 1.0, 0.222, 1.0, 0.222, 1.0, 0.2108, 1.0, 0.1734, 1.0, 0.1868, 1.0, 0.3353, 1.0, 0.322, 1.0, 0.2394, 1.0, 0.2517, 1.0, 0.2517, 1.0, 0.2394, 1.0, 0.2018, 1.0, 0.2149, 1.0, 0.322, 1.0, 0.3069, 1.0, 0.222, 1.0, 0.2394, 1.0, 0.2394, 1.0, 0.222, 1.0, 0.1868, 1.0, 0.2018, 1.0, 0.5, 1.0, 0.5, 1.0, 0.4201, 1.0, 0.195, 1.0, 0.1224, 1.0, 0.07449, 1.0, 0.0, 1.0, 0.1301, 1.0, 0.1734, 1.0, 0.2108, 1.0, 0.2936, 1.0, 0.4109, 1.0, 0.2018, 1.0, 0.168, 1.0, 0.1857, 1.0, 0.2149, 1.0, 0.168, 1.0, 0.2018, 1.0, 0.1868, 1.0, 0.1478, 1.0, 0.1734, 1.0, 0.1301, 1.0, 0.1478, 1.0, 0.1868, 1.0, 0.1482, 0.08228, 0.1306, 0.09294, 0.1211, 0.07629, 0.4305, 0.09335, 0.4136, 0.08228, 0.4295, 0.07384, 0.444, 0.08228, 0.1655, 0.4066, 0.1473, 0.4177, 0.1306, 0.4078, 0.1483, 0.3967, 0.1482, 0.08228, 0.1658, 0.09339, 0.1483, 0.1044, 0.1306, 0.09294, 0.1474, 0.5819, 0.165, 0.5931, 0.1478, 0.603, 0.1301, 0.5915, 0.3956, 0.5931, 0.4139, 0.5827, 0.4305, 0.5888, 0.4129, 0.6, 0.4132, 0.4177, 0.3956, 0.4066, 0.4129, 0.3967, 0.4305, 0.4081, 0.3953, 0.09339, 0.4136, 0.08228, 0.4305, 0.09335, 0.4129, 0.1044, 0.4109, 1.0, 0.3933, 1.0, 0.4129, 0.9909, 0.4303, 0.9933, 0.1898, 0.3952, 0.1792, 0.398, 0.1685, 0.3841, 0.1862, 0.3796, 0.1861, 0.1061, 0.2037, 0.1173, 0.1862, 0.1283, 0.1685, 0.1172, 0.1787, 0.6017, 0.1893, 0.6045, 0.1857, 0.6201, 0.168, 0.6156, 0.3713, 0.6045, 0.3819, 0.6017, 0.3926, 0.6129, 0.375, 0.6176, 0.3819, 0.398, 0.3713, 0.3952, 0.375, 0.3796, 0.3926, 0.3841, 0.3574, 0.1173, 0.3751, 0.1061, 0.3926, 0.1172, 0.375, 0.1283, 0.373, 1.0, 0.3554, 1.0, 0.375, 0.9904, 0.3926, 0.9907, 0.1893, 0.6045, 0.3713, 0.6045, 0.375, 0.6176, 0.1857, 0.6201, 0.165, 0.5931, 0.1787, 0.6017, 0.168, 0.6156, 0.1478, 0.603, 0.3926, 0.9907, 0.4129, 0.9909, 0.3933, 1.0, 0.373, 1.0, 0.4129, 0.6, 0.3926, 0.6129, 0.3819, 0.6017, 0.3956, 0.5931, 0.1658, 0.09339, 0.1861, 0.1061, 0.1685, 0.1172, 0.1483, 0.1044, 0.1792, 0.398, 0.1655, 0.4066, 0.1483, 0.3967, 0.1685, 0.3841, 0.3713, 0.3952, 0.1898, 0.3952, 0.1862, 0.3796, 0.375, 0.3796, 0.3926, 0.3841, 0.4129, 0.3967, 0.3956, 0.4066, 0.3819, 0.398, 0.4129, 0.1044, 0.3926, 0.1172, 0.3751, 0.1061, 0.3953, 0.09339, 0.3819, 0.6017, 0.3713, 0.6045, 0.1893, 0.6045, 0.1787, 0.6017, 0.165, 0.5931, 0.3956, 0.5931, 0.168, 1.0, 0.168, 0.6156, 0.1857, 0.6201, 0.1857, 1.0, 0.375, 0.6176, 0.375, 0.9904, 0.3554, 1.0, 0.3353, 1.0, 0.2517, 1.0, 0.2149, 1.0, 0.1857, 1.0, 0.1857, 0.6201, 0.168, 0.6156, 0.168, 1.0, 0.1478, 1.0, 0.1478, 0.603, 0.1792, 0.398, 0.1898, 0.3952, 0.3713, 0.3952, 0.3819, 0.398, 0.3956, 0.4066, 0.1655, 0.4066, 0.1685, 0.3841, 0.1685, 0.1172, 0.1862, 0.1283, 0.1862, 0.3796, 0.1685, 0.1172, 0.1685, 0.3841, 0.1483, 0.3967, 0.1483, 0.1044, 0.1862, 0.1283, 0.2037, 0.1173, 0.3574, 0.1173, 0.375, 0.1283, 0.375, 0.3796, 0.1862, 0.3796, 0.3574, 0.1173, 0.2037, 0.1173, 0.1861, 0.1061, 0.3751, 0.1061, 0.3751, 0.1061, 0.1861, 0.1061, 0.1658, 0.09339, 0.3953, 0.09339, 0.373, 1.0, 0.322, 1.0, 0.3353, 1.0, 0.3554, 1.0, 0.375, 0.9904, 0.375, 0.6176, 0.3926, 0.6129, 0.3926, 0.9907, 0.3926, 0.9907, 0.3926, 0.6129, 0.4129, 0.6, 0.4129, 0.9909, 0.322, 1.0, 0.373, 1.0, 0.3933, 1.0, 0.3069, 1.0, 0.375, 0.3796, 0.375, 0.1283, 0.3926, 0.1172, 0.3926, 0.3841, 0.3926, 0.3841, 0.3926, 0.1172, 0.4129, 0.1044, 0.4129, 0.3967, 0.1655, 0.4066, 0.3956, 0.4066, 0.4132, 0.4177, 0.1473, 0.4177, 0.1306, 0.4078, 0.1306, 0.09294, 0.1483, 0.1044, 0.1483, 0.3967, 0.3953, 0.09339, 0.1658, 0.09339, 0.1482, 0.08228, 0.4136, 0.08228, 0.4295, 0.07384, 0.4136, 0.08228, 0.1482, 0.08228, 0.1211, 0.07629, 0.0, 0.0, 0.4201, 0.0, 0.1301, 1.0, 0.1301, 0.5915, 0.1478, 0.603, 0.1478, 1.0, 0.1474, 0.5819, 0.4139, 0.5827, 0.3956, 0.5931, 0.165, 0.5931, 0.4129, 0.9909, 0.4129, 0.6, 0.4305, 0.5888, 0.4303, 0.9933, 0.4129, 0.3967, 0.4129, 0.1044, 0.4305, 0.09335, 0.4305, 0.4081, 0.444, 0.08228, 0.4295, 0.07384, 0.4201, 0.0, 0.5, 0.0, 0.5, 0.08228, 0.5, 0.08228, 0.5, 1.0, 0.4109, 1.0, 0.4303, 0.9933, 0.4305, 0.5888, 0.4139, 0.5827, 0.1474, 0.5819, 0.1301, 0.5915, 0.1301, 1.0, 0.0, 1.0, 0.0, 0.0, 0.1211, 0.07629, 0.1306, 0.09294, 0.1306, 0.4078, 0.1473, 0.4177, 0.4132, 0.4177, 0.4305, 0.4081, 0.4305, 0.09335, 0.444, 0.08228, 0.4109, 1.0, 0.2936, 1.0, 0.3069, 1.0, 0.3933, 1.0])
_ca = me_plane.color_attributes.new('Attribute', 'BYTE_COLOR', 'CORNER')
_ca.data.foreach_set('color', [0.147, 0.08022, 0.05781, 1.0, 0.147, 0.08022, 0.05781, 1.0, 0.147, 0.08022, 0.05781, 1.0, 0.147, 0.08022, 0.05781, 1.0, 0.147, 0.08022, 0.05781, 1.0, 0.147, 0.08022, 0.05781, 1.0, 0.147, 0.08022, 0.05781, 1.0, 0.147, 0.08022, 0.05781, 1.0, 0.147, 0.08022, 0.05781, 1.0, 0.147, 0.08022, 0.05781, 1.0, 0.147, 0.08022, 0.05781, 1.0, 0.147, 0.08022, 0.05781, 1.0, 0.147, 0.08022, 0.05781, 1.0, 0.147, 0.08022, 0.05781, 1.0, 0.147, 0.08022, 0.05781, 1.0, 0.147, 0.08022, 0.05781, 1.0, 0.147, 0.08022, 0.05781, 1.0, 0.147, 0.08022, 0.05781, 1.0, 0.147, 0.08022, 0.05781, 1.0, 0.147, 0.08022, 0.05781, 1.0, 0.147, 0.08022, 0.05781, 1.0, 0.147, 0.08022, 0.05781, 1.0, 0.147, 0.08022, 0.05781, 1.0, 0.147, 0.08022, 0.05781, 1.0, 0.147, 0.08022, 0.05781, 1.0, 0.147, 0.08022, 0.05781, 1.0, 0.147, 0.08022, 0.05781, 1.0, 0.147, 0.08022, 0.05781, 1.0, 0.147, 0.08022, 0.05781, 1.0, 0.147, 0.08022, 0.05781, 1.0, 0.147, 0.08022, 0.05781, 1.0, 0.147, 0.08022, 0.05781, 1.0, 0.147, 0.08022, 0.05781, 1.0, 0.147, 0.08022, 0.05781, 1.0, 0.147, 0.08022, 0.05781, 1.0, 0.147, 0.08022, 0.05781, 1.0, 0.147, 0.08022, 0.05781, 1.0, 0.147, 0.08022, 0.05781, 1.0, 0.147, 0.08022, 0.05781, 1.0, 0.147, 0.08022, 0.05781, 1.0, 0.147, 0.08022, 0.05781, 1.0, 0.147, 0.08022, 0.05781, 1.0, 0.147, 0.08022, 0.05781, 1.0, 0.147, 0.08022, 0.05781, 1.0, 0.147, 0.08022, 0.05781, 1.0, 0.147, 0.08022, 0.05781, 1.0, 0.147, 0.08022, 0.05781, 1.0, 0.147, 0.08022, 0.05781, 1.0, 0.147, 0.08022, 0.05781, 1.0, 0.147, 0.08022, 0.05781, 1.0, 0.147, 0.08022, 0.05781, 1.0, 0.147, 0.08022, 0.05781, 1.0, 0.147, 0.08022, 0.05781, 1.0, 0.147, 0.08022, 0.05781, 1.0, 0.147, 0.08022, 0.05781, 1.0, 0.147, 0.08022, 0.05781, 1.0, 0.147, 0.08022, 0.05781, 1.0, 0.147, 0.08022, 0.05781, 1.0, 0.147, 0.08022, 0.05781, 1.0, 0.147, 0.08022, 0.05781, 1.0, 0.147, 0.08022, 0.05781, 1.0, 0.147, 0.08022, 0.05781, 1.0, 0.147, 0.08022, 0.05781, 1.0, 0.147, 0.08022, 0.05781, 1.0, 0.147, 0.08022, 0.05781, 1.0, 0.147, 0.08022, 0.05781, 1.0, 0.147, 0.08022, 0.05781, 1.0, 0.147, 0.08022, 0.05781, 1.0, 0.147, 0.08022, 0.05781, 1.0, 0.147, 0.08022, 0.05781, 1.0, 0.147, 0.08022, 0.05781, 1.0, 0.147, 0.08022, 0.05781, 1.0, 0.147, 0.08022, 0.05781, 1.0, 0.147, 0.08022, 0.05781, 1.0, 0.147, 0.08022, 0.05781, 1.0, 0.147, 0.08022, 0.05781, 1.0, 0.147, 0.08022, 0.05781, 1.0, 0.147, 0.08022, 0.05781, 1.0, 0.147, 0.08022, 0.05781, 1.0, 0.147, 0.08022, 0.05781, 1.0, 0.147, 0.08022, 0.05781, 1.0, 0.147, 0.08022, 0.05781, 1.0, 0.147, 0.08022, 0.05781, 1.0, 0.147, 0.08022, 0.05781, 1.0, 0.147, 0.08022, 0.05781, 1.0, 0.147, 0.08022, 0.05781, 1.0, 0.147, 0.08022, 0.05781, 1.0, 0.147, 0.08022, 0.05781, 1.0, 0.147, 0.08022, 0.05781, 1.0, 0.147, 0.08022, 0.05781, 1.0, 0.147, 0.08022, 0.05781, 1.0, 0.147, 0.08022, 0.05781, 1.0, 0.147, 0.08022, 0.05781, 1.0, 0.147, 0.08022, 0.05781, 1.0, 0.147, 0.08022, 0.05781, 1.0, 0.147, 0.08022, 0.05781, 1.0, 0.147, 0.08022, 0.05781, 1.0, 0.147, 0.08022, 0.05781, 1.0, 0.147, 0.08022, 0.05781, 1.0, 0.147, 0.08022, 0.05781, 1.0, 0.147, 0.08022, 0.05781, 1.0, 0.147, 0.08022, 0.05781, 1.0, 0.147, 0.08022, 0.05781, 1.0, 0.147, 0.08022, 0.05781, 1.0, 0.147, 0.08022, 0.05781, 1.0, 0.147, 0.08022, 0.05781, 1.0, 0.147, 0.08022, 0.05781, 1.0, 0.147, 0.08022, 0.05781, 1.0, 0.147, 0.08022, 0.05781, 1.0, 0.147, 0.08022, 0.05781, 1.0, 0.147, 0.08022, 0.05781, 1.0, 0.147, 0.08022, 0.05781, 1.0, 0.147, 0.08022, 0.05781, 1.0, 0.147, 0.08022, 0.05781, 1.0, 0.147, 0.08022, 0.05781, 1.0, 0.147, 0.08022, 0.05781, 1.0, 0.147, 0.08022, 0.05781, 1.0, 0.147, 0.08022, 0.05781, 1.0, 0.147, 0.08022, 0.05781, 1.0, 0.147, 0.08022, 0.05781, 1.0, 0.147, 0.08022, 0.05781, 1.0, 0.147, 0.08022, 0.05781, 1.0, 0.147, 0.08022, 0.05781, 1.0, 0.147, 0.08022, 0.05781, 1.0, 0.147, 0.08022, 0.05781, 1.0, 0.147, 0.08022, 0.05781, 1.0, 0.147, 0.08022, 0.05781, 1.0, 0.147, 0.08022, 0.05781, 1.0, 0.147, 0.08022, 0.05781, 1.0, 0.147, 0.08022, 0.05781, 1.0, 0.147, 0.08022, 0.05781, 1.0, 0.147, 0.08022, 0.05781, 1.0, 0.147, 0.08022, 0.05781, 1.0, 0.147, 0.08022, 0.05781, 1.0, 0.147, 0.08022, 0.05781, 1.0, 0.147, 0.08022, 0.05781, 1.0, 0.147, 0.08022, 0.05781, 1.0, 0.147, 0.08022, 0.05781, 1.0, 0.147, 0.08022, 0.05781, 1.0, 0.147, 0.08022, 0.05781, 1.0, 0.147, 0.08022, 0.05781, 1.0, 0.147, 0.08022, 0.05781, 1.0, 0.147, 0.08022, 0.05781, 1.0, 0.147, 0.08022, 0.05781, 1.0, 0.147, 0.08022, 0.05781, 1.0, 0.147, 0.08022, 0.05781, 1.0, 0.147, 0.08022, 0.05781, 1.0, 0.147, 0.08022, 0.05781, 1.0, 0.147, 0.08022, 0.05781, 1.0, 0.147, 0.08022, 0.05781, 1.0, 0.147, 0.08022, 0.05781, 1.0, 0.147, 0.08022, 0.05781, 1.0, 0.147, 0.08022, 0.05781, 1.0, 0.147, 0.08022, 0.05781, 1.0, 0.147, 0.08022, 0.05781, 1.0, 0.147, 0.08022, 0.05781, 1.0, 0.147, 0.08022, 0.05781, 1.0, 0.147, 0.08022, 0.05781, 1.0, 0.147, 0.08022, 0.05781, 1.0, 0.147, 0.08022, 0.05781, 1.0, 0.147, 0.08022, 0.05781, 1.0, 0.147, 0.08022, 0.05781, 1.0, 0.147, 0.08022, 0.05781, 1.0, 0.147, 0.08022, 0.05781, 1.0, 0.147, 0.08022, 0.05781, 1.0, 0.147, 0.08022, 0.05781, 1.0, 0.147, 0.08022, 0.05781, 1.0, 0.147, 0.08022, 0.05781, 1.0, 0.147, 0.08022, 0.05781, 1.0, 0.147, 0.08022, 0.05781, 1.0, 0.147, 0.08022, 0.05781, 1.0, 0.147, 0.08022, 0.05781, 1.0, 0.147, 0.08022, 0.05781, 1.0, 0.147, 0.08022, 0.05781, 1.0, 0.147, 0.08022, 0.05781, 1.0, 0.147, 0.08022, 0.05781, 1.0, 0.147, 0.08022, 0.05781, 1.0, 0.147, 0.08022, 0.05781, 1.0, 0.147, 0.08022, 0.05781, 1.0, 0.147, 0.08022, 0.05781, 1.0, 0.147, 0.08022, 0.05781, 1.0, 0.147, 0.08022, 0.05781, 1.0, 0.147, 0.08022, 0.05781, 1.0, 0.147, 0.08022, 0.05781, 1.0, 0.147, 0.08022, 0.05781, 1.0, 0.147, 0.08022, 0.05781, 1.0, 0.147, 0.08022, 0.05781, 1.0, 0.147, 0.08022, 0.05781, 1.0, 0.147, 0.08022, 0.05781, 1.0, 0.147, 0.08022, 0.05781, 1.0, 0.147, 0.08022, 0.05781, 1.0, 0.147, 0.08022, 0.05781, 1.0, 0.147, 0.08022, 0.05781, 1.0, 0.147, 0.08022, 0.05781, 1.0, 0.147, 0.08022, 0.05781, 1.0, 0.147, 0.08022, 0.05781, 1.0, 0.147, 0.08022, 0.05781, 1.0, 0.147, 0.08022, 0.05781, 1.0, 0.147, 0.08022, 0.05781, 1.0, 0.147, 0.08022, 0.05781, 1.0, 0.147, 0.08022, 0.05781, 1.0, 0.147, 0.08022, 0.05781, 1.0, 0.147, 0.08022, 0.05781, 1.0, 0.147, 0.08022, 0.05781, 1.0, 0.147, 0.08022, 0.05781, 1.0, 0.147, 0.08022, 0.05781, 1.0, 0.147, 0.08022, 0.05781, 1.0, 0.147, 0.08022, 0.05781, 1.0, 0.147, 0.08022, 0.05781, 1.0, 0.147, 0.08022, 0.05781, 1.0, 0.147, 0.08022, 0.05781, 1.0, 0.147, 0.08022, 0.05781, 1.0, 0.147, 0.08022, 0.05781, 1.0, 0.147, 0.08022, 0.05781, 1.0, 0.147, 0.08022, 0.05781, 1.0, 0.147, 0.08022, 0.05781, 1.0, 0.147, 0.08022, 0.05781, 1.0, 0.147, 0.08022, 0.05781, 1.0, 0.147, 0.08022, 0.05781, 1.0, 0.147, 0.08022, 0.05781, 1.0, 0.147, 0.08022, 0.05781, 1.0, 0.147, 0.08022, 0.05781, 1.0, 0.147, 0.08022, 0.05781, 1.0, 0.147, 0.08022, 0.05781, 1.0, 0.147, 0.08022, 0.05781, 1.0, 0.147, 0.08022, 0.05781, 1.0, 0.147, 0.08022, 0.05781, 1.0, 0.147, 0.08022, 0.05781, 1.0, 0.147, 0.08022, 0.05781, 1.0, 0.147, 0.08022, 0.05781, 1.0, 0.147, 0.08022, 0.05781, 1.0, 0.147, 0.08022, 0.05781, 1.0, 0.147, 0.08022, 0.05781, 1.0, 0.147, 0.08022, 0.05781, 1.0, 0.147, 0.08022, 0.05781, 1.0, 0.147, 0.08022, 0.05781, 1.0, 0.147, 0.08022, 0.05781, 1.0, 0.147, 0.08022, 0.05781, 1.0, 0.147, 0.08022, 0.05781, 1.0, 0.147, 0.08022, 0.05781, 1.0, 0.147, 0.08022, 0.05781, 1.0, 0.147, 0.08022, 0.05781, 1.0, 0.147, 0.08022, 0.05781, 1.0, 0.147, 0.08022, 0.05781, 1.0, 0.147, 0.08022, 0.05781, 1.0, 0.147, 0.08022, 0.05781, 1.0, 0.147, 0.08022, 0.05781, 1.0, 0.147, 0.08022, 0.05781, 1.0, 0.147, 0.08022, 0.05781, 1.0, 0.147, 0.08022, 0.05781, 1.0, 0.147, 0.08022, 0.05781, 1.0, 0.147, 0.08022, 0.05781, 1.0, 0.147, 0.08022, 0.05781, 1.0, 0.147, 0.08022, 0.05781, 1.0, 0.147, 0.08022, 0.05781, 1.0, 0.147, 0.08022, 0.05781, 1.0, 0.147, 0.08022, 0.05781, 1.0, 0.147, 0.08022, 0.05781, 1.0, 0.147, 0.08022, 0.05781, 1.0, 0.147, 0.08022, 0.05781, 1.0, 0.147, 0.08022, 0.05781, 1.0, 0.147, 0.08022, 0.05781, 1.0, 0.147, 0.08022, 0.05781, 1.0, 0.147, 0.08022, 0.05781, 1.0, 0.147, 0.08022, 0.05781, 1.0, 0.147, 0.08022, 0.05781, 1.0, 0.147, 0.08022, 0.05781, 1.0, 0.147, 0.08022, 0.05781, 1.0, 0.147, 0.08022, 0.05781, 1.0, 0.147, 0.08022, 0.05781, 1.0, 0.147, 0.08022, 0.05781, 1.0, 0.147, 0.08022, 0.05781, 1.0, 0.147, 0.08022, 0.05781, 1.0, 0.147, 0.08022, 0.05781, 1.0, 0.147, 0.08022, 0.05781, 1.0, 0.147, 0.08022, 0.05781, 1.0, 0.147, 0.08022, 0.05781, 1.0, 0.147, 0.08022, 0.05781, 1.0, 0.147, 0.08022, 0.05781, 1.0, 0.147, 0.08022, 0.05781, 1.0, 0.147, 0.08022, 0.05781, 1.0, 0.147, 0.08022, 0.05781, 1.0, 0.147, 0.08022, 0.05781, 1.0])
me_plane.materials.append(mat_material)
me_plane.update()
me_cube_003 = bpy.data.meshes.new('Cube.003')
me_cube_003.from_pydata([(-0.04285, -0.03285, -0.149), (-0.04285, -0.043, -0.1389), (-0.053, -0.03285, -0.1389), (-0.04285, -0.043, 0.1389), (-0.04285, -0.03285, 0.149), (-0.053, -0.03285, 0.1389), (-0.04285, 0.043, -0.149), (-0.053, 0.043, -0.1389), (-0.053, 0.043, 0.1389), (-0.04285, 0.043, 0.149), (0.04285, -0.03285, -0.149), (0.053, -0.03285, -0.1389), (0.04285, -0.043, -0.1389), (0.04285, -0.03285, 0.149), (0.04285, -0.043, 0.1389), (0.053, -0.03285, 0.1389), (0.053, 0.043, -0.1389), (0.04285, 0.043, -0.149), (0.04285, 0.043, 0.149), (0.053, 0.043, 0.1389), (-0.04339, -0.1592, -0.02958), (-0.01577, -0.1592, -0.02958), (-0.01577, -0.173, -0.01577), (-0.04339, -0.173, -0.01577), (-0.04339, -0.173, 0.01577), (-0.01577, -0.173, 0.01577), (-0.01577, -0.1592, 0.02958), (-0.04339, -0.1592, 0.02958), (-0.01577, 0.02683, -0.02958), (-0.02958, 0.02683, -0.01577), (-0.02958, 0.02683, 0.01577), (-0.01577, 0.02683, 0.02958), (0.02958, -0.1592, -0.01577), (0.01577, -0.173, -0.01577), (0.01577, -0.1592, -0.02958), (0.01577, -0.1592, 0.02958), (0.01577, -0.173, 0.01577), (0.02958, -0.1592, 0.01577), (0.02958, 0.02683, -0.01577), (0.01577, 0.02683, -0.02958), (0.01577, 0.02683, 0.02958), (0.02958, 0.02683, 0.01577), (-0.04339, -0.1229, -0.02958), (-0.04339, -0.1091, -0.01577), (-0.02958, -0.09528, -0.01577), (-0.01577, -0.09528, -0.02958), (-0.01577, -0.1229, -0.02958), (-0.02958, -0.09528, 0.01577), (-0.04339, -0.1091, 0.01577), (-0.04339, -0.1229, 0.02958), (-0.01577, -0.1229, 0.02958), (-0.01577, -0.09528, 0.02958), (0.02958, -0.09528, -0.01577), (0.02958, -0.1229, -0.01577), (0.01577, -0.1229, -0.02958), (0.01577, -0.09528, -0.02958), (0.02958, -0.1229, 0.01577), (0.02958, -0.09528, 0.01577), (0.01577, -0.09528, 0.02958), (0.01577, -0.1229, 0.02958), (-0.243, -0.1229, -0.02958), (-0.2568, -0.1229, -0.01577), (-0.243, -0.1091, -0.01577), (-0.243, -0.1592, -0.02958), (-0.243, -0.173, -0.01577), (-0.2568, -0.1592, -0.01577), (-0.243, -0.173, 0.01577), (-0.243, -0.1592, 0.02958), (-0.2568, -0.1592, 0.01577), (-0.243, -0.1229, 0.02958), (-0.243, -0.1091, 0.01577), (-0.2568, -0.1229, 0.01577)], [], [(0, 1, 2), (3, 4, 5), (10, 11, 12), (13, 14, 15), (6, 0, 2, 7), (1, 3, 5, 2), (4, 9, 8, 5), (10, 17, 16, 11), (18, 13, 15, 19), (14, 12, 11, 15), (0, 10, 12, 1), (13, 4, 3, 14), (6, 17, 10, 0), (2, 5, 8, 7), (12, 14, 3, 1), (18, 9, 4, 13), (16, 19, 15, 11), (20, 21, 22, 23), (24, 25, 26, 27), (32, 33, 34), (35, 36, 37), (42, 43, 44, 45, 46), (47, 48, 49, 50, 51), (52, 53, 54, 55), (56, 57, 58, 59), (60, 61, 62), (63, 64, 65), (66, 67, 68), (69, 70, 71), (46, 21, 20, 42), (22, 25, 24, 23), (51, 31, 30, 47), (55, 39, 38, 52), (59, 35, 37, 56), (36, 33, 32, 37), (21, 34, 33, 22), (35, 26, 25, 36), (28, 45, 44, 29), (26, 50, 49, 27), (34, 54, 53, 32), (40, 58, 57, 41), (50, 59, 58, 51), (54, 46, 45, 55), (56, 53, 52, 57), (47, 44, 43, 48), (60, 63, 65, 61), (64, 66, 68, 65), (67, 69, 71, 68), (70, 62, 61, 71), (42, 60, 62, 43), (69, 49, 48, 70), (66, 24, 27, 67), (23, 64, 63, 20), (42, 20, 63, 60), (46, 54, 34, 21), (23, 24, 66, 64), (33, 36, 25, 22), (59, 50, 26, 35), (27, 49, 69, 67), (44, 47, 30, 29), (28, 39, 55, 45), (40, 31, 51, 58), (53, 56, 37, 32), (38, 41, 57, 52), (48, 43, 62, 70), (65, 68, 71, 61)])
me_cube_003.polygons.foreach_set('use_smooth', [True] * 66)
_uv = me_cube_003.uv_layers.new(name='UVMap')
_uv.uv.foreach_set('vector', [0.1489, 0.7205, 0.1489, 0.75, 0.125, 0.7205, 0.6165, 0.9761, 0.625, 0.9761, 0.6165, 1.0, 0.3511, 0.7205, 0.3814, 0.7205, 0.3673, 0.762, 0.637, 0.7472, 0.6165, 0.7739, 0.6165, 0.7279, 0.1489, 0.5, 0.1489, 0.7205, 0.125, 0.7205, 0.125, 0.5, 0.3835, 0.9761, 0.6165, 0.9761, 0.6165, 1.0, 0.3835, 1.0, 0.8511, 0.7205, 0.8511, 0.5, 0.875, 0.5, 0.875, 0.7205, 0.3511, 0.7205, 0.3511, 0.5, 0.3835, 0.5, 0.3814, 0.7205, 0.6489, 0.5, 0.637, 0.7472, 0.6165, 0.7279, 0.6165, 0.5, 0.6165, 0.7739, 0.3673, 0.762, 0.3814, 0.7205, 0.6165, 0.7279, 0.1489, 0.7205, 0.3511, 0.7205, 0.3673, 0.762, 0.1489, 0.75, 0.637, 0.7472, 0.625, 0.9761, 0.6165, 0.9761, 0.6165, 0.7739, 0.1489, 0.5, 0.3511, 0.5, 0.3511, 0.7205, 0.1489, 0.7205, 0.3835, 0.0295, 0.6165, 0.0295, 0.6165, 0.25, 0.3835, 0.25, 0.3673, 0.762, 0.6165, 0.7739, 0.6165, 0.9761, 0.3835, 0.9761, 0.6489, 0.5, 0.8511, 0.5, 0.8511, 0.7205, 0.637, 0.7472, 0.3835, 0.5, 0.6165, 0.5, 0.6165, 0.7279, 0.3814, 0.7205, 0.125, 0.7346, 0.1688, 0.7346, 0.1542, 0.75, 0.125, 0.75, 0.5667, 1.0, 0.5667, 0.9562, 0.625, 0.9708, 0.625, 1.0, 0.4333, 0.7385, 0.4042, 0.7938, 0.3312, 0.753, 0.6542, 0.7715, 0.5667, 0.8083, 0.5667, 0.7385, 0.125, 0.6941, 0.125, 0.6788, 0.125, 0.6697, 0.1688, 0.6651, 0.1688, 0.6941, 0.875, 0.6697, 0.875, 0.6788, 0.875, 0.6941, 0.8312, 0.6941, 0.8312, 0.6651, 0.4333, 0.6606, 0.4333, 0.6941, 0.3167, 0.6941, 0.3167, 0.6606, 0.5667, 0.6941, 0.5667, 0.6606, 0.6833, 0.6606, 0.6833, 0.6941, 0.125, 0.6941, 0.125, 0.6941, 0.125, 0.6788, 0.125, 0.7346, 0.125, 0.75, 0.125, 0.7346, 0.5667, 1.0, 0.625, 1.0, 0.5667, 1.0, 0.875, 0.6941, 0.875, 0.6788, 0.875, 0.6941, 0.1688, 0.6941, 0.1688, 0.7346, 0.125, 0.7346, 0.125, 0.6941, 0.4333, 0.9417, 0.5667, 0.9562, 0.5667, 1.0, 0.4333, 1.0, 0.8312, 0.6651, 0.8167, 0.5, 0.875, 0.5, 0.875, 0.6697, 0.3167, 0.6606, 0.3167, 0.5, 0.4333, 0.5, 0.4333, 0.6606, 0.6833, 0.6941, 0.6542, 0.7715, 0.5667, 0.7385, 0.5667, 0.6941, 0.5667, 0.8083, 0.4042, 0.7938, 0.4333, 0.7385, 0.5667, 0.7385, 0.1688, 0.7346, 0.3312, 0.753, 0.4042, 0.7938, 0.1542, 0.75, 0.6542, 0.7715, 0.625, 0.9708, 0.5667, 0.9562, 0.5667, 0.8083, 0.1833, 0.5, 0.1688, 0.6651, 0.125, 0.6697, 0.125, 0.5, 0.8167, 0.7346, 0.8312, 0.6941, 0.875, 0.6941, 0.875, 0.7346, 0.3312, 0.753, 0.3167, 0.6941, 0.4333, 0.6941, 0.4333, 0.7385, 0.6833, 0.5, 0.6833, 0.6606, 0.5667, 0.6606, 0.5667, 0.5, 0.8312, 0.6941, 0.6833, 0.6941, 0.6833, 0.6606, 0.8312, 0.6651, 0.3167, 0.6941, 0.1688, 0.6941, 0.1688, 0.6651, 0.3167, 0.6606, 0.5667, 0.6941, 0.4333, 0.6941, 0.4333, 0.6606, 0.5667, 0.6606, 0.5667, 0.08941, 0.4333, 0.08941, 0.4333, 0.07125, 0.5667, 0.07125, 0.125, 0.6941, 0.125, 0.7346, 0.125, 0.7346, 0.125, 0.6941, 0.4333, 1.0, 0.5667, 1.0, 0.5667, 1.0, 0.4333, 1.0, 0.875, 0.7346, 0.875, 0.6941, 0.875, 0.6941, 0.875, 0.7346, 0.5667, 0.07125, 0.4333, 0.07125, 0.4333, 0.05586, 0.5667, 0.05586, 0.125, 0.6941, 0.125, 0.6941, 0.125, 0.6788, 0.125, 0.6788, 0.875, 0.6941, 0.875, 0.6941, 0.875, 0.6788, 0.875, 0.6788, 0.5667, 1.0, 0.5667, 1.0, 0.625, 1.0, 0.625, 1.0, 0.125, 0.75, 0.125, 0.75, 0.125, 0.7346, 0.125, 0.7346, 0.125, 0.6941, 0.125, 0.7346, 0.125, 0.7346, 0.125, 0.6941, 0.1688, 0.6941, 0.3167, 0.6941, 0.3312, 0.753, 0.1688, 0.7346, 0.4333, 1.0, 0.5667, 1.0, 0.5667, 1.0, 0.4333, 1.0, 0.4042, 0.7938, 0.5667, 0.8083, 0.5667, 0.9562, 0.4333, 0.9417, 0.6833, 0.6941, 0.8312, 0.6941, 0.8167, 0.7346, 0.6542, 0.7715, 0.875, 0.7346, 0.875, 0.6941, 0.875, 0.6941, 0.875, 0.7346, 0.4333, 0.08941, 0.5667, 0.08941, 0.5667, 0.25, 0.4333, 0.25, 0.1833, 0.5, 0.3167, 0.5, 0.3167, 0.6606, 0.1688, 0.6651, 0.6833, 0.5, 0.8167, 0.5, 0.8312, 0.6651, 0.6833, 0.6606, 0.4333, 0.6941, 0.5667, 0.6941, 0.5667, 0.7385, 0.4333, 0.7385, 0.4333, 0.5, 0.5667, 0.5, 0.5667, 0.6606, 0.4333, 0.6606, 0.5667, 0.07125, 0.4333, 0.07125, 0.4333, 0.07125, 0.5667, 0.07125, 0.4333, 0.01539, 0.5667, 0.01539, 0.5667, 0.05586, 0.4333, 0.05586])
_ca = me_cube_003.color_attributes.new('Attribute', 'BYTE_COLOR', 'CORNER')
_ca.data.foreach_set('color', [0.04092, 0.04092, 0.04092, 1.0, 0.04092, 0.04092, 0.04092, 1.0, 0.04092, 0.04092, 0.04092, 1.0, 0.04092, 0.04092, 0.04092, 1.0, 0.04092, 0.04092, 0.04092, 1.0, 0.04092, 0.04092, 0.04092, 1.0, 0.04092, 0.04092, 0.04092, 1.0, 0.04092, 0.04092, 0.04092, 1.0, 0.04092, 0.04092, 0.04092, 1.0, 0.04092, 0.04092, 0.04092, 1.0, 0.04092, 0.04092, 0.04092, 1.0, 0.04092, 0.04092, 0.04092, 1.0, 0.04092, 0.04092, 0.04092, 1.0, 0.04092, 0.04092, 0.04092, 1.0, 0.04092, 0.04092, 0.04092, 1.0, 0.04092, 0.04092, 0.04092, 1.0, 0.04092, 0.04092, 0.04092, 1.0, 0.04092, 0.04092, 0.04092, 1.0, 0.04092, 0.04092, 0.04092, 1.0, 0.04092, 0.04092, 0.04092, 1.0, 0.04092, 0.04092, 0.04092, 1.0, 0.04092, 0.04092, 0.04092, 1.0, 0.04092, 0.04092, 0.04092, 1.0, 0.04092, 0.04092, 0.04092, 1.0, 0.04092, 0.04092, 0.04092, 1.0, 0.04092, 0.04092, 0.04092, 1.0, 0.04092, 0.04092, 0.04092, 1.0, 0.04092, 0.04092, 0.04092, 1.0, 0.04092, 0.04092, 0.04092, 1.0, 0.04092, 0.04092, 0.04092, 1.0, 0.04092, 0.04092, 0.04092, 1.0, 0.04092, 0.04092, 0.04092, 1.0, 0.04092, 0.04092, 0.04092, 1.0, 0.04092, 0.04092, 0.04092, 1.0, 0.04092, 0.04092, 0.04092, 1.0, 0.04092, 0.04092, 0.04092, 1.0, 0.04092, 0.04092, 0.04092, 1.0, 0.04092, 0.04092, 0.04092, 1.0, 0.04092, 0.04092, 0.04092, 1.0, 0.04092, 0.04092, 0.04092, 1.0, 0.04092, 0.04092, 0.04092, 1.0, 0.04092, 0.04092, 0.04092, 1.0, 0.04092, 0.04092, 0.04092, 1.0, 0.04092, 0.04092, 0.04092, 1.0, 0.04092, 0.04092, 0.04092, 1.0, 0.04092, 0.04092, 0.04092, 1.0, 0.04092, 0.04092, 0.04092, 1.0, 0.04092, 0.04092, 0.04092, 1.0, 0.04092, 0.04092, 0.04092, 1.0, 0.04092, 0.04092, 0.04092, 1.0, 0.04092, 0.04092, 0.04092, 1.0, 0.04092, 0.04092, 0.04092, 1.0, 0.04092, 0.04092, 0.04092, 1.0, 0.04092, 0.04092, 0.04092, 1.0, 0.04092, 0.04092, 0.04092, 1.0, 0.04092, 0.04092, 0.04092, 1.0, 0.04092, 0.04092, 0.04092, 1.0, 0.04092, 0.04092, 0.04092, 1.0, 0.04092, 0.04092, 0.04092, 1.0, 0.04092, 0.04092, 0.04092, 1.0, 0.04092, 0.04092, 0.04092, 1.0, 0.04092, 0.04092, 0.04092, 1.0, 0.04092, 0.04092, 0.04092, 1.0, 0.04092, 0.04092, 0.04092, 1.0, 0.04092, 0.04092, 0.04092, 1.0, 0.04092, 0.04092, 0.04092, 1.0, 0.04092, 0.04092, 0.04092, 1.0, 0.04092, 0.04092, 0.04092, 1.0, 0.04092, 0.04092, 0.04092, 1.0, 0.04092, 0.04092, 0.04092, 1.0, 0.04092, 0.04092, 0.04092, 1.0, 0.04092, 0.04092, 0.04092, 1.0, 0.04092, 0.04092, 0.04092, 1.0, 0.04092, 0.04092, 0.04092, 1.0, 0.04092, 0.04092, 0.04092, 1.0, 0.04092, 0.04092, 0.04092, 1.0, 0.04092, 0.04092, 0.04092, 1.0, 0.04092, 0.04092, 0.04092, 1.0, 0.04092, 0.04092, 0.04092, 1.0, 0.04092, 0.04092, 0.04092, 1.0, 0.04092, 0.04092, 0.04092, 1.0, 0.04092, 0.04092, 0.04092, 1.0, 0.04092, 0.04092, 0.04092, 1.0, 0.04092, 0.04092, 0.04092, 1.0, 0.04092, 0.04092, 0.04092, 1.0, 0.04092, 0.04092, 0.04092, 1.0, 0.04092, 0.04092, 0.04092, 1.0, 0.04092, 0.04092, 0.04092, 1.0, 0.04092, 0.04092, 0.04092, 1.0, 0.04092, 0.04092, 0.04092, 1.0, 0.04092, 0.04092, 0.04092, 1.0, 0.04092, 0.04092, 0.04092, 1.0, 0.04092, 0.04092, 0.04092, 1.0, 0.04092, 0.04092, 0.04092, 1.0, 0.04092, 0.04092, 0.04092, 1.0, 0.04092, 0.04092, 0.04092, 1.0, 0.04092, 0.04092, 0.04092, 1.0, 0.04092, 0.04092, 0.04092, 1.0, 0.04092, 0.04092, 0.04092, 1.0, 0.04092, 0.04092, 0.04092, 1.0, 0.04092, 0.04092, 0.04092, 1.0, 0.04092, 0.04092, 0.04092, 1.0, 0.04092, 0.04092, 0.04092, 1.0, 0.04092, 0.04092, 0.04092, 1.0, 0.04092, 0.04092, 0.04092, 1.0, 0.04092, 0.04092, 0.04092, 1.0, 0.04092, 0.04092, 0.04092, 1.0, 0.04092, 0.04092, 0.04092, 1.0, 0.04092, 0.04092, 0.04092, 1.0, 0.04092, 0.04092, 0.04092, 1.0, 0.04092, 0.04092, 0.04092, 1.0, 0.04092, 0.04092, 0.04092, 1.0, 0.04092, 0.04092, 0.04092, 1.0, 0.04092, 0.04092, 0.04092, 1.0, 0.04092, 0.04092, 0.04092, 1.0, 0.04092, 0.04092, 0.04092, 1.0, 0.04092, 0.04092, 0.04092, 1.0, 0.04092, 0.04092, 0.04092, 1.0, 0.04092, 0.04092, 0.04092, 1.0, 0.04092, 0.04092, 0.04092, 1.0, 0.04092, 0.04092, 0.04092, 1.0, 0.04092, 0.04092, 0.04092, 1.0, 0.04092, 0.04092, 0.04092, 1.0, 0.04092, 0.04092, 0.04092, 1.0, 0.04092, 0.04092, 0.04092, 1.0, 0.04092, 0.04092, 0.04092, 1.0, 0.04092, 0.04092, 0.04092, 1.0, 0.04092, 0.04092, 0.04092, 1.0, 0.04092, 0.04092, 0.04092, 1.0, 0.04092, 0.04092, 0.04092, 1.0, 0.04092, 0.04092, 0.04092, 1.0, 0.04092, 0.04092, 0.04092, 1.0, 0.04092, 0.04092, 0.04092, 1.0, 0.04092, 0.04092, 0.04092, 1.0, 0.04092, 0.04092, 0.04092, 1.0, 0.04092, 0.04092, 0.04092, 1.0, 0.04092, 0.04092, 0.04092, 1.0, 0.04092, 0.04092, 0.04092, 1.0, 0.04092, 0.04092, 0.04092, 1.0, 0.04092, 0.04092, 0.04092, 1.0, 0.04092, 0.04092, 0.04092, 1.0, 0.04092, 0.04092, 0.04092, 1.0, 0.04092, 0.04092, 0.04092, 1.0, 0.04092, 0.04092, 0.04092, 1.0, 0.04092, 0.04092, 0.04092, 1.0, 0.04092, 0.04092, 0.04092, 1.0, 0.04092, 0.04092, 0.04092, 1.0, 0.04092, 0.04092, 0.04092, 1.0, 0.04092, 0.04092, 0.04092, 1.0, 0.04092, 0.04092, 0.04092, 1.0, 0.04092, 0.04092, 0.04092, 1.0, 0.04092, 0.04092, 0.04092, 1.0, 0.04092, 0.04092, 0.04092, 1.0, 0.04092, 0.04092, 0.04092, 1.0, 0.04092, 0.04092, 0.04092, 1.0, 0.04092, 0.04092, 0.04092, 1.0, 0.04092, 0.04092, 0.04092, 1.0, 0.04092, 0.04092, 0.04092, 1.0, 0.04092, 0.04092, 0.04092, 1.0, 0.04092, 0.04092, 0.04092, 1.0, 0.04092, 0.04092, 0.04092, 1.0, 0.04092, 0.04092, 0.04092, 1.0, 0.04092, 0.04092, 0.04092, 1.0, 0.04092, 0.04092, 0.04092, 1.0, 0.04092, 0.04092, 0.04092, 1.0, 0.04092, 0.04092, 0.04092, 1.0, 0.04092, 0.04092, 0.04092, 1.0, 0.04092, 0.04092, 0.04092, 1.0, 0.04092, 0.04092, 0.04092, 1.0, 0.04092, 0.04092, 0.04092, 1.0, 0.04092, 0.04092, 0.04092, 1.0, 0.04092, 0.04092, 0.04092, 1.0, 0.04092, 0.04092, 0.04092, 1.0, 0.04092, 0.04092, 0.04092, 1.0, 0.04092, 0.04092, 0.04092, 1.0, 0.04092, 0.04092, 0.04092, 1.0, 0.04092, 0.04092, 0.04092, 1.0, 0.04092, 0.04092, 0.04092, 1.0, 0.04092, 0.04092, 0.04092, 1.0, 0.04092, 0.04092, 0.04092, 1.0, 0.04092, 0.04092, 0.04092, 1.0, 0.04092, 0.04092, 0.04092, 1.0, 0.04092, 0.04092, 0.04092, 1.0, 0.04092, 0.04092, 0.04092, 1.0, 0.04092, 0.04092, 0.04092, 1.0, 0.04092, 0.04092, 0.04092, 1.0, 0.04092, 0.04092, 0.04092, 1.0, 0.04092, 0.04092, 0.04092, 1.0, 0.04092, 0.04092, 0.04092, 1.0, 0.04092, 0.04092, 0.04092, 1.0, 0.04092, 0.04092, 0.04092, 1.0, 0.04092, 0.04092, 0.04092, 1.0, 0.04092, 0.04092, 0.04092, 1.0, 0.04092, 0.04092, 0.04092, 1.0, 0.04092, 0.04092, 0.04092, 1.0, 0.04092, 0.04092, 0.04092, 1.0, 0.04092, 0.04092, 0.04092, 1.0, 0.04092, 0.04092, 0.04092, 1.0, 0.04092, 0.04092, 0.04092, 1.0, 0.04092, 0.04092, 0.04092, 1.0, 0.04092, 0.04092, 0.04092, 1.0, 0.04092, 0.04092, 0.04092, 1.0, 0.04092, 0.04092, 0.04092, 1.0, 0.04092, 0.04092, 0.04092, 1.0, 0.04092, 0.04092, 0.04092, 1.0, 0.04092, 0.04092, 0.04092, 1.0, 0.04092, 0.04092, 0.04092, 1.0, 0.04092, 0.04092, 0.04092, 1.0, 0.04092, 0.04092, 0.04092, 1.0, 0.04092, 0.04092, 0.04092, 1.0, 0.04092, 0.04092, 0.04092, 1.0, 0.04092, 0.04092, 0.04092, 1.0, 0.04092, 0.04092, 0.04092, 1.0, 0.04092, 0.04092, 0.04092, 1.0, 0.04092, 0.04092, 0.04092, 1.0, 0.04092, 0.04092, 0.04092, 1.0, 0.04092, 0.04092, 0.04092, 1.0, 0.04092, 0.04092, 0.04092, 1.0, 0.04092, 0.04092, 0.04092, 1.0, 0.04092, 0.04092, 0.04092, 1.0, 0.04092, 0.04092, 0.04092, 1.0, 0.04092, 0.04092, 0.04092, 1.0, 0.04092, 0.04092, 0.04092, 1.0, 0.04092, 0.04092, 0.04092, 1.0, 0.04092, 0.04092, 0.04092, 1.0, 0.04092, 0.04092, 0.04092, 1.0, 0.04092, 0.04092, 0.04092, 1.0, 0.04092, 0.04092, 0.04092, 1.0, 0.04092, 0.04092, 0.04092, 1.0, 0.04092, 0.04092, 0.04092, 1.0, 0.04092, 0.04092, 0.04092, 1.0, 0.04092, 0.04092, 0.04092, 1.0, 0.04092, 0.04092, 0.04092, 1.0, 0.04092, 0.04092, 0.04092, 1.0, 0.04092, 0.04092, 0.04092, 1.0, 0.04092, 0.04092, 0.04092, 1.0, 0.04092, 0.04092, 0.04092, 1.0, 0.04092, 0.04092, 0.04092, 1.0, 0.04092, 0.04092, 0.04092, 1.0, 0.04092, 0.04092, 0.04092, 1.0, 0.04092, 0.04092, 0.04092, 1.0, 0.04092, 0.04092, 0.04092, 1.0, 0.04092, 0.04092, 0.04092, 1.0, 0.04092, 0.04092, 0.04092, 1.0, 0.04092, 0.04092, 0.04092, 1.0, 0.04092, 0.04092, 0.04092, 1.0, 0.04092, 0.04092, 0.04092, 1.0, 0.04092, 0.04092, 0.04092, 1.0, 0.04092, 0.04092, 0.04092, 1.0, 0.04092, 0.04092, 0.04092, 1.0, 0.04092, 0.04092, 0.04092, 1.0, 0.04092, 0.04092, 0.04092, 1.0, 0.04092, 0.04092, 0.04092, 1.0, 0.04092, 0.04092, 0.04092, 1.0, 0.04092, 0.04092, 0.04092, 1.0, 0.04092, 0.04092, 0.04092, 1.0])
me_cube_003.materials.append(mat_material)
me_cube_003.update()
me_cube_004 = bpy.data.meshes.new('Cube.004')
me_cube_004.from_pydata([(-0.08607, -0.1651, 0.0), (-0.1167, -0.132, 0.0), (0.1035, -0.132, 0.0), (0.07283, -0.1651, 0.0), (0.08041, 0.1638, 0.0), (0.1035, 0.1391, 0.0), (-0.1167, 0.1391, 0.0), (-0.09361, 0.1638, 0.0), (-0.07316, -0.1651, 3.561), (-0.06, -0.1312, 3.584), (-0.07232, -0.118, 3.584), (-0.1039, -0.132, 3.561), (0.07207, -0.118, 3.584), (0.1035, -0.132, 3.561), (0.05982, -0.1312, 3.584), (0.07283, -0.1651, 3.561), (-0.07232, 0.125, 3.584), (-0.1039, 0.1391, 3.561), (-0.0677, 0.1299, 3.584), (-0.08082, 0.1638, 3.561), (0.06745, 0.1299, 3.584), (0.0804, 0.1638, 3.561), (0.07207, 0.125, 3.584), (0.1035, 0.1391, 3.561)], [], [(15, 13, 12, 14), (11, 8, 9, 10), (8, 15, 14, 9), (16, 18, 19, 17), (20, 22, 23, 21), (18, 20, 21, 19), (22, 12, 13, 23), (10, 16, 17, 11), (12, 22, 20, 18, 16, 10, 9, 14), (8, 0, 3, 15), (11, 1, 0, 8), (6, 1, 11, 17), (15, 3, 2, 13), (5, 23, 13, 2), (19, 7, 6, 17), (7, 19, 21, 4), (23, 5, 4, 21)])
me_cube_004.polygons.foreach_set('use_smooth', [True] * 17)
_uv = me_cube_004.uv_layers.new(name='UVMap')
_uv.uv.foreach_set('vector', [0.6181, 0.7533, 0.6201, 0.731, 0.5891, 0.6847, 0.5871, 0.6933, 0.0, 0.0, 0.6089, 0.7687, 0.4008, 0.4888, 0.2595, 0.3117, 0.6089, 0.7687, 0.6181, 0.7533, 0.5871, 0.6933, 0.4008, 0.4888, 0.2976, 0.245, 0.3575, 0.292, 0.6084, 0.4793, 0.0, 0.0, 0.5905, 0.494, 0.5912, 0.4987, 0.6201, 0.5193, 0.6186, 0.4975, 0.3575, 0.292, 0.5905, 0.494, 0.6186, 0.4975, 0.6084, 0.4793, 0.5912, 0.4987, 0.5891, 0.6847, 0.6201, 0.731, 0.6201, 0.5193, 0.2595, 0.3117, 0.2976, 0.245, 0.0, 0.0, 0.0, 0.0, 0.5891, 0.6847, 0.5912, 0.4987, 0.5905, 0.494, 0.3575, 0.292, 0.2976, 0.245, 0.2595, 0.3117, 0.4008, 0.4888, 0.5871, 0.6933, 0.6089, 0.7687, 0.375, 0.7695, 0.375, 0.7531, 0.6181, 0.7533, 0.6066, 0.7726, 0.375, 0.7726, 0.375, 0.7695, 0.6089, 0.7687, 0.0, 0.0, 0.0, 0.0, 0.0, 0.0, 0.0, 0.0, 0.6181, 0.7533, 0.375, 0.7531, 0.375, 0.7249, 0.6201, 0.731, 0.375, 0.5188, 0.6201, 0.5193, 0.6201, 0.731, 0.375, 0.7249, 0.0, 0.0, 0.0, 0.0, 0.0, 0.0, 0.0, 0.0, 0.375, 0.4797, 0.6084, 0.4793, 0.6186, 0.4975, 0.375, 0.4976, 0.6201, 0.5193, 0.375, 0.5188, 0.375, 0.4976, 0.6186, 0.4975])
_ca = me_cube_004.color_attributes.new('Attribute', 'BYTE_COLOR', 'CORNER')
_ca.data.foreach_set('color', [0.2874, 0.159, 0.1144, 1.0, 0.2874, 0.159, 0.1144, 1.0, 0.2874, 0.159, 0.1144, 1.0, 0.2874, 0.159, 0.1144, 1.0, 0.2874, 0.159, 0.1144, 1.0, 0.2874, 0.159, 0.1144, 1.0, 0.2874, 0.159, 0.1144, 1.0, 0.2874, 0.159, 0.1144, 1.0, 0.2874, 0.159, 0.1144, 1.0, 0.2874, 0.159, 0.1144, 1.0, 0.2874, 0.159, 0.1144, 1.0, 0.2874, 0.159, 0.1144, 1.0, 0.2874, 0.159, 0.1144, 1.0, 0.2874, 0.159, 0.1144, 1.0, 0.2874, 0.159, 0.1144, 1.0, 0.2874, 0.159, 0.1144, 1.0, 0.2874, 0.159, 0.1144, 1.0, 0.2874, 0.159, 0.1144, 1.0, 0.2874, 0.159, 0.1144, 1.0, 0.2874, 0.159, 0.1144, 1.0, 0.2874, 0.159, 0.1144, 1.0, 0.2874, 0.159, 0.1144, 1.0, 0.2874, 0.159, 0.1144, 1.0, 0.2874, 0.159, 0.1144, 1.0, 0.2874, 0.159, 0.1144, 1.0, 0.2874, 0.159, 0.1144, 1.0, 0.2874, 0.159, 0.1144, 1.0, 0.2874, 0.159, 0.1144, 1.0, 0.2874, 0.159, 0.1144, 1.0, 0.2874, 0.159, 0.1144, 1.0, 0.2874, 0.159, 0.1144, 1.0, 0.2874, 0.159, 0.1144, 1.0, 0.2874, 0.159, 0.1144, 1.0, 0.2874, 0.159, 0.1144, 1.0, 0.2874, 0.159, 0.1144, 1.0, 0.2874, 0.159, 0.1144, 1.0, 0.2874, 0.159, 0.1144, 1.0, 0.2874, 0.159, 0.1144, 1.0, 0.2874, 0.159, 0.1144, 1.0, 0.2874, 0.159, 0.1144, 1.0, 0.2874, 0.159, 0.1144, 1.0, 0.2874, 0.159, 0.1144, 1.0, 0.2874, 0.159, 0.1144, 1.0, 0.2874, 0.159, 0.1144, 1.0, 0.2874, 0.159, 0.1144, 1.0, 0.2874, 0.159, 0.1144, 1.0, 0.2874, 0.159, 0.1144, 1.0, 0.2874, 0.159, 0.1144, 1.0, 0.2874, 0.159, 0.1144, 1.0, 0.2874, 0.159, 0.1144, 1.0, 0.2874, 0.159, 0.1144, 1.0, 0.2874, 0.159, 0.1144, 1.0, 0.2874, 0.159, 0.1144, 1.0, 0.2874, 0.159, 0.1144, 1.0, 0.2874, 0.159, 0.1144, 1.0, 0.2874, 0.159, 0.1144, 1.0, 0.2874, 0.159, 0.1144, 1.0, 0.2874, 0.159, 0.1144, 1.0, 0.2874, 0.159, 0.1144, 1.0, 0.2874, 0.159, 0.1144, 1.0, 0.2874, 0.159, 0.1144, 1.0, 0.2874, 0.159, 0.1144, 1.0, 0.2874, 0.159, 0.1144, 1.0, 0.2874, 0.159, 0.1144, 1.0, 0.2874, 0.159, 0.1144, 1.0, 0.2874, 0.159, 0.1144, 1.0, 0.2874, 0.159, 0.1144, 1.0, 0.2874, 0.159, 0.1144, 1.0, 0.2874, 0.159, 0.1144, 1.0, 0.2874, 0.159, 0.1144, 1.0, 0.2874, 0.159, 0.1144, 1.0, 0.2874, 0.159, 0.1144, 1.0])
me_cube_004.materials.append(mat_material)
me_cube_004.use_mirror_vertex_groups = False
me_cube_004.update()

# ---- objects
ob_cube = bpy.data.objects.new('Cube', me_cube)
ob_cube_001 = bpy.data.objects.new('Cube.001', me_cube_001)
ob_plane = bpy.data.objects.new('Plane', me_plane)
ob_cube_003 = bpy.data.objects.new('Cube.003', me_cube_003)
ob_cube_002 = bpy.data.objects.new('Cube.002', me_cube_004)
ob_ch_drunk = bpy.data.objects.new('CH-drunk', None)

# ---- transforms, parenting, visibility, modifiers, constraints
ob_cube.location = (0.0, 0.3796, 0.0)
ob_cube.lock_rotations_4d = False
ob_cube.empty_display_type = 'ARROWS'
ob_cube.lineart.crease_threshold = 0.0
_m = ob_cube.modifiers.new('Mirror', 'MIRROR')
_m.use_clip = True
_m = ob_cube.modifiers.new('WeightedNormal', 'WEIGHTED_NORMAL')
ob_cube_001.location = (0.0, 0.3796, 0.0)
ob_cube_001.lock_rotations_4d = False
ob_cube_001.empty_display_type = 'ARROWS'
ob_cube_001.lineart.crease_threshold = 0.0
_m = ob_cube_001.modifiers.new('Mirror', 'MIRROR')
_m.use_clip = True
_m = ob_cube_001.modifiers.new('WeightedNormal', 'WEIGHTED_NORMAL')
ob_plane.location = (0.0, 0.3796, 0.4463)
ob_plane.rotation_euler = (1.571, -0.0, 0.0)
_m = ob_plane.modifiers.new('WeightedNormal', 'WEIGHTED_NORMAL')
_m = ob_plane.modifiers.new('Mirror', 'MIRROR')
_m.use_clip = True
ob_cube_003.location = (0.4654, 0.3912, 1.022)
_m = ob_cube_003.modifiers.new('WeightedNormal', 'WEIGHTED_NORMAL')
ob_cube_002.location = (0.0, 0.0, 0.0)
ob_cube_002.lock_rotations_4d = False
ob_cube_002.empty_display_type = 'ARROWS'
ob_cube_002.lineart.crease_threshold = 0.0
_m = ob_cube_002.modifiers.new('WeightedNormal', 'WEIGHTED_NORMAL')
ob_ch_drunk.location = (0.0, 0.0, 0.0)
ob_ch_drunk.instance_type = 'COLLECTION'
ob_ch_drunk.instance_collection = col_ch_drunk

# ---- collection membership
col_door_frame.objects.link(ob_cube)
col_door_closed.objects.link(ob_cube_001)
col_door_closed.objects.link(ob_plane)
col_door_closed.objects.link(ob_cube_003)
col_door_sides.objects.link(ob_cube_002)
col_ref.objects.link(ob_ch_drunk)

# ---- scene / render settings (as saved in the file)
scene.frame_start = 1; scene.frame_end = 250; scene.frame_set(1)
scene.render.engine = 'BLENDER_EEVEE_NEXT'
scene.render.bake_bias = 0.0
scene.render.bake_samples = 0
scene.cycles.sampling_pattern = 'TABULATED_SOBOL'
scene.eevee.use_volume_custom_range = False
bpy.context.view_layer.update()

# ---- added for rendering (the .blend has no active camera and no usable light): camera, sun
cam_auto = bpy.data.cameras.new('AutoCamera')
cam_auto.lens = 50.0
cam_auto.sensor_width = 36.0
cam_auto.clip_end = 1000.0
ob_auto_camera = bpy.data.objects.new('AutoCamera', cam_auto)
scene.collection.objects.link(ob_auto_camera)
ob_auto_camera.location = (3.62691, -4.18827, 4.69356)
ob_auto_camera.rotation_euler = (1.09748, -7.21219e-08, 0.694738)
scene.camera = ob_auto_camera
light_auto_sun = bpy.data.lights.new('AutoSun', 'SUN')
light_auto_sun.energy = 3.0
light_auto_sun.angle = 0.0523599
ob_auto_sun = bpy.data.objects.new('AutoSun', light_auto_sun)
scene.collection.objects.link(ob_auto_sun)
ob_auto_sun.rotation_euler = (0.872665, 0.174533, 0.523599)
bpy.context.view_layer.update()
